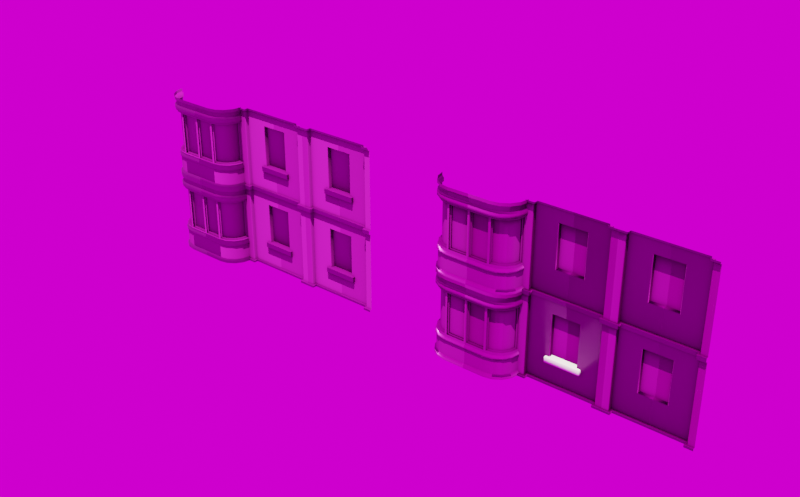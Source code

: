 # Source: Trimsheets.blend  (saved by Blender 4.5.91; exported with 4.5.12 LTS)
import bpy
from mathutils import Matrix  # noqa: F401  (used for matrix-valued properties, if any)

bpy.ops.wm.read_factory_settings(use_empty=True)
scene = bpy.context.scene
scene.name = 'Scene'

# ---- collections
col_walls_terminer = bpy.data.collections.new('Walls_Terminer'); scene.collection.children.link(col_walls_terminer)
col_walls_a_faire = bpy.data.collections.new('Walls_A_Faire'); scene.collection.children.link(col_walls_a_faire)
col_sun = bpy.data.collections.new('Sun'); scene.collection.children.link(col_sun)

# ---- images (referenced by path relative to the original .blend; pixels are not part of the script)
import os
ASSET_DIR = os.environ.get("B2B_ASSET_DIR", "")  # directory of the original .blend (textures are referenced by path, not embedded)
HERE = os.path.dirname(os.path.abspath(__file__))  # packed textures are extracted next to this script under _unpacked/

def load_image(name, relpath, width, height, colorspace="sRGB"):
    """Load a texture the original file referenced (path relative to the .blend, or extracted next to this script)."""
    p = next((c for c in (os.path.join(HERE, relpath), os.path.join(ASSET_DIR, relpath)) if relpath and os.path.exists(c)), "")
    if p:
        img = bpy.data.images.load(p, check_existing=True)
        img.name = name
    else:  # same state as the original file: an image datablock whose file is absent (Cycles renders it pink)
        img = bpy.data.images.new(name, width, height)
        img.source = "FILE"
        img.filepath = "//" + (relpath or name)
    img.colorspace_settings.name = colorspace
    return img
img_trim01_basecolor_png = load_image('Trim01_basecolor.png', 'Maps/Trim01_basecolor.png', 1024, 1024, 'sRGB')
img_trim01_metallic_png = load_image('Trim01_metallic.png', 'Maps/Trim01_metallic.png', 1024, 1024, 'Non-Color')
img_trim01_roughness_png = load_image('Trim01_roughness.png', 'Maps/Trim01_roughness.png', 1024, 1024, 'Non-Color')
img_trim01_normal_png = load_image('Trim01_normal.png', 'Maps/Trim01_normal.png', 1024, 1024, 'Non-Color')
img_trim01_ambientocclusion_png = load_image('Trim01_ambientocclusion.png', 'Maps/Trim01_ambientocclusion.png', 1024, 1024, 'Non-Color')
img_sunset_exr = load_image('sunset.exr', 'sunset.exr', 1024, 1024, 'Linear Rec.709')
img_outdoor_umbrellas_1k_hdr = load_image('outdoor_umbrellas_1k.hdr', 'outdoor_umbrellas_1k.hdr', 1024, 1024, 'Linear Rec.709')

# ---- materials (node trees are filled in below, after node groups)
mat_m_wall_terminer = bpy.data.materials.new('M_Wall_Terminer')
mat_m_wall_terminer.use_transparent_shadow = False
mat_m_wall_a_faire = bpy.data.materials.new('M_Wall_A_Faire')
mat_m_wall_a_faire.use_transparent_shadow = False

# ---- node groups
ng_auto_smooth = bpy.data.node_groups.new('Auto Smooth', 'GeometryNodeTree')
_s = ng_auto_smooth.interface.new_socket(name='Geometry', in_out='OUTPUT', socket_type='NodeSocketGeometry')
_s = ng_auto_smooth.interface.new_socket(name='Geometry', in_out='INPUT', socket_type='NodeSocketGeometry')
_s = ng_auto_smooth.interface.new_socket(name='Angle', in_out='INPUT', socket_type='NodeSocketFloat')
_s.subtype = 'ANGLE'
_s.min_value = 0.0
_s.max_value = 3.142
ng_auto_smooth.is_modifier = True
_N = ng_auto_smooth.nodes; _L = ng_auto_smooth.links
n0 = _N.new('NodeGroupOutput'); n0.name = 'Group Output'; n0.location = (480, -100)
n1 = _N.new('NodeGroupInput'); n1.name = 'Group Input'; n1.location = (-420, -300)
n2 = _N.new('NodeGroupInput'); n2.name = 'Group Input.001'; n2.location = (-60, -100)
n3 = _N.new('GeometryNodeSetShadeSmooth'); n3.name = 'Set Shade Smooth'; n3.location = (120, -100)
n3.domain = 'EDGE'
n4 = _N.new('GeometryNodeSetShadeSmooth'); n4.name = 'Set Shade Smooth.001'; n4.location = (300, -100)
n5 = _N.new('GeometryNodeInputMeshEdgeAngle'); n5.name = 'Edge Angle'; n5.location = (-420, -220)
n6 = _N.new('GeometryNodeInputEdgeSmooth'); n6.name = 'Is Edge Smooth'; n6.location = (-60, -160)
n7 = _N.new('GeometryNodeInputShadeSmooth'); n7.name = 'Is Face Smooth'; n7.location = (-240, -340)
n8 = _N.new('FunctionNodeBooleanMath'); n8.name = 'Boolean Math'; n8.location = (-60, -220)
n9 = _N.new('FunctionNodeCompare'); n9.name = 'Compare'; n9.location = (-240, -180)
n9.operation = 'LESS_EQUAL'
_L.new(n5.outputs[0], n9.inputs[0])
_L.new(n4.outputs[0], n0.inputs[0])
_L.new(n1.outputs[1], n9.inputs[1])
_L.new(n9.outputs[0], n8.inputs[0])
_L.new(n7.outputs[0], n8.inputs[1])
_L.new(n2.outputs[0], n3.inputs[0])
_L.new(n6.outputs[0], n3.inputs[1])
_L.new(n3.outputs[0], n4.inputs[0])
_L.new(n8.outputs[0], n3.inputs[2])
n0.is_active_output = True

# ---- material node trees
mat_m_wall_terminer.use_nodes = True; mat_m_wall_terminer.node_tree.nodes.clear()
_N = mat_m_wall_terminer.node_tree.nodes; _L = mat_m_wall_terminer.node_tree.links
n0 = _N.new('ShaderNodeBsdfPrincipled'); n0.name = 'Principled BSDF'; n0.location = (10, 300)
n1 = _N.new('ShaderNodeOutputMaterial'); n1.name = 'Material Output'; n1.location = (830, 273)
n2 = _N.new('ShaderNodeTexImage'); n2.name = 'Image Texture'; n2.location = (-770, 625)
n2.image = img_trim01_basecolor_png
n3 = _N.new('ShaderNodeTexImage'); n3.name = 'Image Texture.001'; n3.location = (-1090, 308)
n3.image = img_trim01_metallic_png
n4 = _N.new('ShaderNodeTexImage'); n4.name = 'Image Texture.002'; n4.location = (-819, 237)
n4.image = img_trim01_roughness_png
n5 = _N.new('ShaderNodeTexImage'); n5.name = 'Image Texture.003'; n5.location = (-1097, -22)
n5.image = img_trim01_normal_png
n6 = _N.new('ShaderNodeNormalMap'); n6.name = 'Normal Map'; n6.location = (-821, -57)
n6.width = 168
n7 = _N.new('ShaderNodeMixShader'); n7.name = 'Mix Shader'; n7.location = (583, 282)
n8 = _N.new('ShaderNodeAmbientOcclusion'); n8.name = 'Ambient Occlusion'; n8.location = (62, 681)
n9 = _N.new('ShaderNodeValToRGB'); n9.name = 'Color Ramp'; n9.location = (262, 661)
while len(n9.color_ramp.elements) > 1: n9.color_ramp.elements.remove(n9.color_ramp.elements[-1])
n9.color_ramp.elements[0].position = 0.0; n9.color_ramp.elements[0].color = (0.0, 0.0, 0.0, 1.0)
_e = n9.color_ramp.elements.new(0.8); _e.color = (1.0, 1.0, 1.0, 1.0)
n10 = _N.new('ShaderNodeValToRGB'); n10.name = 'Color Ramp.001'; n10.location = (-428, 236)
while len(n10.color_ramp.elements) > 1: n10.color_ramp.elements.remove(n10.color_ramp.elements[-1])
n10.color_ramp.elements[0].position = 0.05; n10.color_ramp.elements[0].color = (0.0, 0.0, 0.0, 1.0)
_e = n10.color_ramp.elements.new(0.3364); _e.color = (1.0, 1.0, 1.0, 1.0)
n11 = _N.new('ShaderNodeTexImage'); n11.name = 'Image Texture.004'; n11.location = (-280, 769)
n11.image = img_trim01_ambientocclusion_png
n12 = _N.new('ShaderNodeTexImage'); n12.name = 'Image Texture.005'; n12.location = (-1495, 337)
n12.image = img_trim01_normal_png
n13 = _N.new('ShaderNodeTexImage'); n13.name = 'Image Texture.006'; n13.location = (-1495, 46)
n13.image = img_trim01_roughness_png
n14 = _N.new('ShaderNodeTexImage'); n14.name = 'Image Texture.007'; n14.location = (-1495, -245)
n14.image = img_trim01_basecolor_png
n15 = _N.new('ShaderNodeTexImage'); n15.name = 'Image Texture.008'; n15.location = (-1495, -536)
n15.image = img_trim01_metallic_png
_L.new(n2.outputs[0], n0.inputs[0])
_L.new(n3.outputs[0], n0.inputs[1])
_L.new(n6.outputs[0], n0.inputs[5])
_L.new(n5.outputs[0], n6.inputs[1])
_L.new(n0.outputs[0], n7.inputs[2])
_L.new(n8.outputs[0], n9.inputs[0])
_L.new(n9.outputs[0], n7.inputs[0])
_L.new(n4.outputs[0], n10.inputs[0])
_L.new(n10.outputs[0], n0.inputs[2])
_L.new(n7.outputs[0], n1.inputs[0])
_L.new(n11.outputs[0], n8.inputs[0])
n1.is_active_output = True
mat_m_wall_a_faire.use_nodes = True; mat_m_wall_a_faire.node_tree.nodes.clear()
_N = mat_m_wall_a_faire.node_tree.nodes; _L = mat_m_wall_a_faire.node_tree.links
n0 = _N.new('ShaderNodeBsdfPrincipled'); n0.name = 'Principled BSDF'; n0.location = (10, 300)
n1 = _N.new('ShaderNodeOutputMaterial'); n1.name = 'Material Output'; n1.location = (830, 273)
n2 = _N.new('ShaderNodeTexImage'); n2.name = 'Image Texture'; n2.location = (-86, 644)
n2.image = img_trim01_ambientocclusion_png
n3 = _N.new('ShaderNodeTexImage'); n3.name = 'Image Texture.001'; n3.location = (-873, 952)
n3.image = img_trim01_basecolor_png
n4 = _N.new('ShaderNodeTexImage'); n4.name = 'Image Texture.002'; n4.location = (-873, 667)
n4.image = img_trim01_metallic_png
n5 = _N.new('ShaderNodeTexImage'); n5.name = 'Image Texture.003'; n5.location = (-734, 24)
n5.image = img_trim01_normal_png
n6 = _N.new('ShaderNodeTexImage'); n6.name = 'Image Texture.004'; n6.location = (-873, 383)
n6.image = img_trim01_roughness_png
n7 = _N.new('ShaderNodeMixShader'); n7.name = 'Mix Shader'; n7.location = (566, 363)
n8 = _N.new('ShaderNodeAmbientOcclusion'); n8.name = 'Ambient Occlusion'; n8.location = (259, 595)
n9 = _N.new('ShaderNodeNormalMap'); n9.name = 'Normal Map'; n9.location = (-311, 99)
_L.new(n3.outputs[0], n0.inputs[0])
_L.new(n4.outputs[0], n0.inputs[1])
_L.new(n6.outputs[0], n0.inputs[2])
_L.new(n7.outputs[0], n1.inputs[0])
_L.new(n0.outputs[0], n7.inputs[2])
_L.new(n2.outputs[0], n8.inputs[0])
_L.new(n5.outputs[0], n9.inputs[1])
_L.new(n9.outputs[0], n0.inputs[5])
_L.new(n8.outputs[0], n7.inputs[0])
n1.is_active_output = True

# ---- world
world_world = bpy.data.worlds.new('World'); scene.world = world_world
world_world.use_nodes = True; world_world.node_tree.nodes.clear()
_N = world_world.node_tree.nodes; _L = world_world.node_tree.links
n0 = _N.new('ShaderNodeOutputWorld'); n0.name = 'World Output'; n0.location = (300, 300)
n1 = _N.new('ShaderNodeBackground'); n1.name = 'Background'; n1.location = (10, 300)
n2 = _N.new('ShaderNodeTexEnvironment'); n2.name = 'Environment Texture'; n2.location = (-360, 590)
n2.image = img_sunset_exr
n3 = _N.new('ShaderNodeMapping'); n3.name = 'Mapping'; n3.location = (-589, 640)
n3.inputs[2].default_value = (0.01222, 0.003491, 0.3508)
n3.inputs[3].default_value = (5.0, 5.0, 4.0)
n4 = _N.new('ShaderNodeTexCoord'); n4.name = 'Texture Coordinate'; n4.location = (-835, 641)
n5 = _N.new('ShaderNodeTexEnvironment'); n5.name = 'Environment Texture.001'; n5.location = (-343, 196)
n5.image = img_outdoor_umbrellas_1k_hdr
n6 = _N.new('ShaderNodeMapping'); n6.name = 'Mapping.001'; n6.location = (-573, 246)
n6.inputs[2].default_value = (0.0, -0.3124, 0.8988)
n6.inputs[3].default_value = (5.0, 5.0, 4.0)
n7 = _N.new('ShaderNodeTexCoord'); n7.name = 'Texture Coordinate.001'; n7.location = (-818, 247)
_L.new(n1.outputs[0], n0.inputs[0])
_L.new(n3.outputs[0], n2.inputs[0])
_L.new(n4.outputs[0], n3.inputs[0])
_L.new(n6.outputs[0], n5.inputs[0])
_L.new(n7.outputs[0], n6.inputs[0])
_L.new(n2.outputs[0], n1.inputs[0])
n0.is_active_output = True
world_world.color = (0.05088, 0.05088, 0.05088)
world_world.use_sun_shadow = False
world_world.sun_shadow_jitter_overblur = 0.0

# ---- lights
light_sun = bpy.data.lights.new('Sun', 'SUN')
light_sun.color = (1.0, 0.9284, 0.7321)
light_sun.transmission_factor = 0.0

# ---- meshes
me_plane = bpy.data.meshes.new('Plane')
me_plane.from_pydata([(1.0, 0.0, 1.945), (1.0, 0.0, 0.05538), (0.0, 0.1, 0.05538), (0.0, 0.1, 1.945), (1.0, -0.05028, 0.0), (1.0, -0.05028, 2.0), (0.0, 0.04972, 2.0), (0.0, 0.04972, 0.0), (0.7897, 0.04972, 0.0), (0.84, 0.1, 0.05538), (0.84, 0.1, 1.945), (0.7897, 0.04972, 2.0), (0.0, 0.2, 1.65), (0.0, 0.2, 0.6497), (0.3177, 0.2, 1.65), (0.3177, 0.2, 0.6497), (0.84, 0.014, 1.945), (0.854, 0.0, 1.945), (0.8033, -0.05028, 0.0), (0.7897, -0.03674, 0.0), (0.7897, -0.03674, 2.0), (0.8033, -0.05028, 2.0), (0.8157, -0.03839, 1.945), (0.8033, -0.05028, 1.957), (0.7897, -0.03674, 1.957), (0.8016, -0.02428, 1.945), (0.0, 0.06162, 1.945), (0.0, 0.04972, 1.957), (1.0, -0.05028, 1.957), (1.0, -0.03839, 1.945), (0.854, 0.0, 0.05538), (0.84, 0.01397, 0.05538), (0.0, 0.1, 0.6359), (0.0, 0.1119, 0.6497), (0.0, 0.1119, 1.65), (0.0, 0.1, 1.657), (0.8016, 0.06162, 1.945), (0.7897, 0.04972, 1.957), (0.33, 0.1, 0.6358), (0.3177, 0.1119, 0.6497), (0.3177, 0.1119, 1.65), (0.3302, 0.1, 1.657), (0.0, 0.04972, 0.04408), (0.0, 0.05984, 0.05538), (1.0, -0.04032, 0.05538), (1.0, -0.05028, 0.04408), (0.7897, 0.04972, 0.04408), (0.7998, 0.05979, 0.05538), (0.8033, -0.05028, 0.04408), (0.8136, -0.04037, 0.05538), (0.7997, -0.02638, 0.05538), (0.7897, -0.03674, 0.04408), (-1.0, 0.0, 1.945), (-1.0, 0.0, 0.05538), (-1.0, -0.05028, 0.0), (-1.0, -0.05028, 2.0), (-0.7897, 0.04972, 0.0), (-0.84, 0.1, 0.05538), (-0.84, 0.1, 1.945), (-0.7897, 0.04972, 2.0), (-0.3177, 0.2, 1.65), (-0.3177, 0.2, 0.6497), (-0.84, 0.014, 1.945), (-0.854, 0.0, 1.945), (-0.8033, -0.05028, 0.0), (-0.7897, -0.03674, 0.0), (-0.7897, -0.03674, 2.0), (-0.8033, -0.05028, 2.0), (-0.8157, -0.03839, 1.945), (-0.8033, -0.05028, 1.957), (-0.7897, -0.03674, 1.957), (-0.8016, -0.02428, 1.945), (-1.0, -0.05028, 1.957), (-1.0, -0.03839, 1.945), (-0.854, 0.0, 0.05538), (-0.84, 0.01397, 0.05538), (-0.8016, 0.06162, 1.945), (-0.7897, 0.04972, 1.957), (-0.33, 0.1, 0.6358), (-0.3177, 0.1119, 0.6497), (-0.3177, 0.1119, 1.65), (-0.3302, 0.1, 1.657), (-1.0, -0.04032, 0.05538), (-1.0, -0.05028, 0.04408), (-0.7897, 0.04972, 0.04408), (-0.7998, 0.05979, 0.05538), (-0.8033, -0.05028, 0.04408), (-0.8136, -0.04037, 0.05538), (-0.7997, -0.02638, 0.05538), (-0.7897, -0.03674, 0.04408), (-0.4037, 0.04942, 0.521), (-0.4037, 0.03907, 0.5313), (-0.4141, 0.04942, 0.5313), (-0.4037, 0.03907, 0.6419), (-0.4037, 0.04942, 0.6523), (-0.4141, 0.04942, 0.6419), (-0.4037, 0.2114, 0.521), (-0.4141, 0.2114, 0.5313), (-0.4141, 0.2114, 0.6419), (-0.4037, 0.2114, 0.6523), (0.4037, 0.04942, 0.521), (0.4141, 0.04942, 0.5313), (0.4037, 0.03907, 0.5313), (0.4037, 0.04942, 0.6523), (0.4037, 0.03907, 0.6419), (0.4141, 0.04942, 0.6419), (0.4141, 0.2114, 0.5313), (0.4037, 0.2114, 0.521), (0.4037, 0.2114, 0.6523), (0.4141, 0.2114, 0.6419)], [], [(19, 51, 46, 8), (9, 31, 16, 10), (10, 16, 25, 36), (40, 34, 12, 14), (38, 9, 10, 41), (7, 8, 46, 42), (31, 50, 49, 30), (23, 28, 5, 21), (31, 9, 47, 50), (24, 20, 11, 37), (27, 37, 11, 6), (30, 1, 0, 17), (17, 0, 29, 22), (39, 40, 14, 15), (1, 30, 49, 44), (10, 3, 35, 41), (33, 39, 15, 13), (3, 10, 36, 26), (18, 4, 45, 48), (13, 15, 14, 12), (38, 32, 2, 9), (22, 23, 24, 25), (37, 27, 26, 36), (28, 23, 22, 29), (20, 24, 23, 21), (25, 16, 17, 22), (41, 35, 34, 40), (32, 38, 39, 33), (38, 41, 40, 39), (24, 37, 36, 25), (51, 19, 18, 48), (16, 31, 30, 17), (42, 46, 47, 43), (49, 50, 51, 48), (44, 49, 48, 45), (50, 47, 46, 51), (9, 2, 43, 47), (65, 56, 84, 89), (57, 58, 62, 75), (58, 76, 71, 62), (80, 60, 12, 34), (78, 81, 58, 57), (7, 42, 84, 56), (75, 74, 87, 88), (69, 67, 55, 72), (75, 88, 85, 57), (70, 77, 59, 66), (27, 6, 59, 77), (74, 63, 52, 53), (63, 68, 73, 52), (79, 61, 60, 80), (53, 82, 87, 74), (58, 81, 35, 3), (33, 13, 61, 79), (3, 26, 76, 58), (64, 86, 83, 54), (13, 12, 60, 61), (78, 57, 2, 32), (68, 71, 70, 69), (77, 76, 26, 27), (72, 73, 68, 69), (66, 67, 69, 70), (71, 68, 63, 62), (81, 80, 34, 35), (32, 33, 79, 78), (78, 79, 80, 81), (70, 71, 76, 77), (89, 86, 64, 65), (62, 63, 74, 75), (42, 43, 85, 84), (87, 86, 89, 88), (82, 83, 86, 87), (88, 89, 84, 85), (57, 85, 43, 2), (102, 104, 93, 91), (108, 99, 94, 103), (92, 95, 98, 97), (106, 109, 105, 101), (90, 91, 92), (93, 94, 95), (100, 101, 102), (103, 104, 105), (96, 90, 92, 97), (91, 93, 95, 92), (94, 99, 98, 95), (100, 107, 106, 101), (108, 103, 105, 109), (104, 102, 101, 105), (90, 100, 102, 91), (103, 94, 93, 104), (96, 107, 100, 90)])
me_plane.polygons.foreach_set('use_smooth', [True] * 91)
_k = set([(0, 17), (1, 30), (2, 9), (2, 57), (3, 10), (3, 58), (9, 10), (9, 31), (10, 16), (12, 14), (12, 60), (13, 15), (13, 61), (14, 15), (16, 17), (30, 31), (52, 63), (53, 74), (57, 58), (57, 75), (58, 62), (60, 61), (62, 63), (74, 75)])
me_plane.attributes.new('sharp_edge', 'BOOLEAN', 'EDGE').data.foreach_set('value', [ (min(e.vertices), max(e.vertices)) in _k for e in me_plane.edges])
_uv = me_plane.uv_layers.new(name='UVMap')
_uv.uv.foreach_set('vector', [0.8624, 0.9522, 0.8624, 0.9797, 0.8086, 0.9797, 0.8086, 0.9522, 0.0001182, 0.3094, 0.0001179, 0.2638, 1.0, 0.2638, 1.0, 0.3094, 0.4577, 0.9984, 0.4535, 0.9495, 0.4712, 0.9274, 0.4792, 0.9752, 0.8395, 0.1684, 0.8396, 0.001297, 0.7932, 0.001288, 0.7932, 0.1684, 0.3076, 0.175, 0.001156, 0.4365, 0.9985, 0.4365, 0.8468, 0.1751, 0.3169, 0.9522, 0.8086, 0.9522, 0.8086, 0.9797, 0.3169, 0.9797, 0.8772, 0.9499, 0.8598, 0.927, 0.8675, 0.9209, 0.8855, 0.9434, 0.8743, 0.9251, 0.9968, 0.9251, 0.9968, 0.9522, 0.8743, 0.9522, 0.8772, 0.9499, 0.8727, 0.9975, 0.8507, 0.9736, 0.8598, 0.927, 0.8624, 0.9251, 0.8624, 0.9522, 0.8086, 0.9522, 0.8086, 0.9251, 0.3169, 0.9251, 0.8086, 0.9251, 0.8086, 0.9522, 0.3169, 0.9522, 0.0001179, 0.2534, 0.0001182, 0.1761, 1.0, 0.1761, 1.0, 0.2534, 0.4451, 0.9427, 0.3655, 0.9461, 0.3646, 0.9251, 0.4632, 0.9208, 0.3147, 0.1663, 0.8435, 0.1664, 0.8435, 0.1258, 0.3147, 0.1257, 0.9628, 0.9475, 0.8855, 0.9434, 0.8675, 0.9209, 0.9639, 0.9262, 0.9985, 0.4365, 0.9985, 0.001203, 0.8469, 0.001203, 0.8468, 0.1751, 0.3172, 0.001206, 0.3172, 0.1685, 0.3637, 0.1685, 0.3637, 0.001206, 0.9549, 0.9984, 0.4577, 0.9984, 0.4792, 0.9752, 0.955, 0.9768, 0.8743, 0.9522, 0.9968, 0.9522, 0.9968, 0.9797, 0.8743, 0.9797, 0.1549, 0.5698, 0.2973, 0.5698, 0.2973, 0.996, 0.1549, 0.996, 0.3076, 0.175, 0.3076, 0.001203, 0.001156, 0.001203, 0.001156, 0.4365, 0.4632, 0.9208, 0.4701, 0.9116, 0.4787, 0.9184, 0.4712, 0.9274, 0.4874, 0.9654, 0.955, 0.9669, 0.955, 0.9768, 0.4792, 0.9752, 0.3642, 0.9159, 0.4701, 0.9116, 0.4632, 0.9208, 0.3646, 0.9251, 0.8624, 0.9522, 0.8624, 0.9251, 0.8743, 0.9251, 0.8743, 0.9522, 0.4712, 0.9274, 0.4535, 0.9495, 0.4451, 0.9427, 0.4632, 0.9208, 0.8468, 0.1751, 0.8469, 0.001203, 0.8396, 0.001297, 0.8395, 0.1684, 0.3076, 0.001203, 0.3076, 0.175, 0.3172, 0.1685, 0.3172, 0.001206, 0.3076, 0.175, 0.8468, 0.1751, 0.8435, 0.1664, 0.3147, 0.1663, 0.4787, 0.9184, 0.4874, 0.9654, 0.4792, 0.9752, 0.4712, 0.9274, 0.8624, 0.9797, 0.8624, 0.9522, 0.8743, 0.9522, 0.8743, 0.9797, 1.0, 0.2638, 0.0001179, 0.2638, 0.0001179, 0.2534, 1.0, 0.2534, 0.3837, 0.9667, 0.8437, 0.9649, 0.8507, 0.9736, 0.3837, 0.9755, 0.8675, 0.9209, 0.8598, 0.927, 0.8534, 0.9194, 0.862, 0.9129, 0.9639, 0.9262, 0.8675, 0.9209, 0.862, 0.9129, 0.9644, 0.9181, 0.8598, 0.927, 0.8507, 0.9736, 0.8437, 0.9649, 0.8534, 0.9194, 0.8727, 0.9975, 0.3837, 0.9975, 0.3837, 0.9755, 0.8507, 0.9736, 0.8624, 0.9522, 0.8086, 0.9522, 0.8086, 0.9797, 0.8624, 0.9797, 0.0001182, 0.3094, 1.0, 0.3094, 1.0, 0.2638, 0.0001179, 0.2638, 0.4577, 0.9984, 0.4792, 0.9752, 0.4712, 0.9274, 0.4535, 0.9495, 0.8395, 0.1684, 0.7932, 0.1684, 0.7932, 0.001288, 0.8396, 0.001297, 0.3076, 0.175, 0.8468, 0.1751, 0.9985, 0.4365, 0.001156, 0.4365, 0.3169, 0.9522, 0.3169, 0.9797, 0.8086, 0.9797, 0.8086, 0.9522, 0.8772, 0.9499, 0.8855, 0.9434, 0.8675, 0.9209, 0.8598, 0.927, 0.8743, 0.9251, 0.8743, 0.9522, 0.9968, 0.9522, 0.9968, 0.9251, 0.8772, 0.9499, 0.8598, 0.927, 0.8507, 0.9736, 0.8727, 0.9975, 0.8624, 0.9251, 0.8086, 0.9251, 0.8086, 0.9522, 0.8624, 0.9522, 0.3169, 0.9251, 0.3169, 0.9522, 0.8086, 0.9522, 0.8086, 0.9251, 0.0001179, 0.2534, 1.0, 0.2534, 1.0, 0.1761, 0.0001182, 0.1761, 0.4451, 0.9427, 0.4632, 0.9208, 0.3646, 0.9251, 0.3655, 0.9461, 0.3147, 0.1663, 0.3147, 0.1257, 0.8435, 0.1258, 0.8435, 0.1664, 0.9628, 0.9475, 0.9639, 0.9262, 0.8675, 0.9209, 0.8855, 0.9434, 0.9985, 0.4365, 0.8468, 0.1751, 0.8469, 0.001203, 0.9985, 0.001203, 0.3172, 0.001206, 0.3637, 0.001206, 0.3637, 0.1685, 0.3172, 0.1685, 0.9549, 0.9984, 0.955, 0.9768, 0.4792, 0.9752, 0.4577, 0.9984, 0.8743, 0.9522, 0.8743, 0.9797, 0.9968, 0.9797, 0.9968, 0.9522, 0.1549, 0.5698, 0.1549, 0.996, 0.01236, 0.996, 0.01236, 0.5698, 0.3076, 0.175, 0.001156, 0.4365, 0.001156, 0.001203, 0.3076, 0.001203, 0.4632, 0.9208, 0.4712, 0.9274, 0.4787, 0.9184, 0.4701, 0.9116, 0.4874, 0.9654, 0.4792, 0.9752, 0.955, 0.9768, 0.955, 0.9669, 0.3642, 0.9159, 0.3646, 0.9251, 0.4632, 0.9208, 0.4701, 0.9116, 0.8624, 0.9522, 0.8743, 0.9522, 0.8743, 0.9251, 0.8624, 0.9251, 0.4712, 0.9274, 0.4632, 0.9208, 0.4451, 0.9427, 0.4535, 0.9495, 0.8468, 0.1751, 0.8395, 0.1684, 0.8396, 0.001297, 0.8469, 0.001203, 0.3076, 0.001203, 0.3172, 0.001206, 0.3172, 0.1685, 0.3076, 0.175, 0.3076, 0.175, 0.3147, 0.1663, 0.8435, 0.1664, 0.8468, 0.1751, 0.4787, 0.9184, 0.4712, 0.9274, 0.4792, 0.9752, 0.4874, 0.9654, 0.8624, 0.9797, 0.8743, 0.9797, 0.8743, 0.9522, 0.8624, 0.9522, 1.0, 0.2638, 1.0, 0.2534, 0.0001179, 0.2534, 0.0001179, 0.2638, 0.3837, 0.9667, 0.3837, 0.9755, 0.8507, 0.9736, 0.8437, 0.9649, 0.8675, 0.9209, 0.862, 0.9129, 0.8534, 0.9194, 0.8598, 0.927, 0.9639, 0.9262, 0.9644, 0.9181, 0.862, 0.9129, 0.8675, 0.9209, 0.8598, 0.927, 0.8534, 0.9194, 0.8437, 0.9649, 0.8507, 0.9736, 0.8727, 0.9975, 0.8507, 0.9736, 0.3837, 0.9755, 0.3837, 0.9975, 0.7481, 0.9441, 0.7481, 0.9651, 0.5948, 0.9651, 0.5948, 0.9441, 0.7481, 0.9987, 0.5948, 0.9987, 0.5948, 0.9679, 0.7481, 0.9679, 0.7575, 0.9825, 0.7581, 0.9597, 0.7936, 0.9575, 0.7936, 0.9845, 0.7936, 0.9236, 0.7936, 0.9507, 0.7575, 0.9486, 0.7581, 0.9258, 0.7568, 0.9857, 0.7544, 0.983, 0.7575, 0.9825, 0.7548, 0.9591, 0.7573, 0.9565, 0.7581, 0.9597, 0.7573, 0.9226, 0.7581, 0.9258, 0.7548, 0.9253, 0.7568, 0.9518, 0.7544, 0.9491, 0.7575, 0.9486, 0.7934, 0.9878, 0.7568, 0.9857, 0.7575, 0.9825, 0.7936, 0.9845, 0.7544, 0.983, 0.7548, 0.9591, 0.7581, 0.9597, 0.7575, 0.9825, 0.7573, 0.9565, 0.7934, 0.954, 0.7936, 0.9575, 0.7581, 0.9597, 0.7573, 0.9226, 0.7934, 0.9201, 0.7936, 0.9236, 0.7581, 0.9258, 0.7934, 0.954, 0.7568, 0.9518, 0.7575, 0.9486, 0.7936, 0.9507, 0.7544, 0.9491, 0.7548, 0.9253, 0.7581, 0.9258, 0.7575, 0.9486, 0.5948, 0.9413, 0.7481, 0.9413, 0.7481, 0.9441, 0.5948, 0.9441, 0.7481, 0.9679, 0.5948, 0.9679, 0.5948, 0.9651, 0.7481, 0.9651, 0.5948, 0.9106, 0.7481, 0.9106, 0.7481, 0.9413, 0.5948, 0.9413])
me_plane.materials.append(mat_m_wall_terminer)
me_plane.update()
me_plane.normals_split_custom_set([tuple(v) for v in zip(*[iter([-0.9239, -0.3827, 2.422e-07, -0.8435, -0.3711, 0.3883, -0.5972, -0.5955, 0.5373, -0.7071, -0.7071, 0.0, -1.0, 0.0, 0.0, -0.9239, -0.3826, 5.329e-06, -0.9239, -0.3826, 5.329e-06, 4.371e-08, -1.0, 4.371e-08, -5.893e-16, -1.0, 4.371e-08, 2.769e-06, 0.0, -1.0, -0.3854, -0.1099, -0.9162, -0.11, -0.1101, -0.9878, -0.5549, -0.4904, -0.672, 0.0, -0.2659, -0.964, 0.0, 0.0, -1.0, -0.7071, 0.0, -0.7071, -0.0999, -0.9896, 0.1037, 0.0, -1.0, -2.304e-09, 0.0, -1.0, -3.38e-09, -1.46e-05, -1.0, -8.744e-06, 0.0, -1.0, 0.0, -0.7071, -0.7071, 0.0, -0.5972, -0.5955, 0.5373, 4.946e-10, -0.9342, 0.3567, -7.879e-08, 0.0, 1.0, -0.4151, -0.1217, 0.9016, -0.1225, -0.4158, 0.9012, 8.699e-08, 0.0, 1.0, -0.3666, -0.834, -0.4124, 0.0, -0.9239, -0.3827, 0.0, -1.0, 0.0, -0.3827, -0.9239, -2.455e-07, -7.879e-08, 0.0, 1.0, -1.365e-07, 0.0, 1.0, -0.1205, -0.12, 0.9854, -0.4151, -0.1217, 0.9016, -0.834, -0.3666, -0.4124, -0.9239, -0.3827, -2.455e-07, -0.7071, -0.7071, 0.0, -0.5789, -0.5788, -0.5743, -1.717e-08, -0.9239, -0.3827, -0.5789, -0.5788, -0.5743, -0.7071, -0.7071, 0.0, 0.0, -1.0, 0.0, -0.3827, -0.9239, 5.329e-06, 0.0, -1.0, 0.0, 0.0, -1.0, 0.0, -0.3827, -0.9239, 5.329e-06, 2.77e-06, 0.0, -1.0, 0.0, 0.0, -1.0, 0.0, -0.3827, -0.9239, -0.11, -0.3854, -0.9162, -0.579, -0.6024, 0.5494, -0.5549, -0.4904, -0.672, -0.7071, 0.0, -0.7071, -0.7071, 0.0, 0.7071, 7.291e-09, 0.0, 1.0, 8.699e-08, 0.0, 1.0, -0.1225, -0.4158, 0.9012, 5.741e-05, -0.412, 0.9112, 0.0, -1.0, -3.38e-09, 0.0, -1.0, 0.0, -0.4733, -0.7664, -0.4343, -1.46e-05, -1.0, -8.744e-06, 2.549e-12, -0.418, 0.9085, -0.579, -0.6024, 0.5494, -0.7071, 0.0, 0.7071, 0.0, 0.0, 1.0, 1.348e-08, 0.0, -1.0, -5.893e-16, -1.0, 4.371e-08, -0.11, -0.1101, -0.9878, -9.877e-09, -0.3826, -0.9239, -0.3827, -0.9239, 2.422e-07, 0.0, -1.0, 0.0, 5.591e-05, -0.9357, 0.3529, -0.3714, -0.8436, 0.3878, 0.0, -1.0, 0.0, 0.0, -1.0, 0.0, 0.0, -1.0, 0.0, 0.0, -1.0, 0.0, -0.0999, -0.9896, 0.1037, 4.939e-12, -0.9379, 0.3469, 0.0, -1.0, 0.0, 0.0, -1.0, -2.304e-09, -0.11, -0.3854, -0.9162, -0.3666, -0.834, -0.4124, -0.834, -0.3666, -0.4124, -0.3854, -0.1099, -0.9162, -0.5789, -0.5788, -0.5743, -1.717e-08, -0.9239, -0.3827, -9.877e-09, -0.3826, -0.9239, -0.11, -0.1101, -0.9878, 0.0, -0.9239, -0.3827, -0.3666, -0.834, -0.4124, -0.11, -0.3854, -0.9162, 0.0, -0.3827, -0.9239, -0.9239, -0.3827, -2.455e-07, -0.834, -0.3666, -0.4124, -0.3666, -0.834, -0.4124, -0.3827, -0.9239, -2.455e-07, -0.3854, -0.1099, -0.9162, 2.769e-06, 0.0, -1.0, 2.77e-06, 0.0, -1.0, -0.11, -0.3854, -0.9162, -1.46e-05, -1.0, -8.744e-06, -0.4733, -0.7664, -0.4343, 0.0, -0.2659, -0.964, -0.5549, -0.4904, -0.672, 4.939e-12, -0.9379, 0.3469, -0.0999, -0.9896, 0.1037, -0.579, -0.6024, 0.5494, 2.549e-12, -0.418, 0.9085, -0.0999, -0.9896, 0.1037, -1.46e-05, -1.0, -8.744e-06, -0.5549, -0.4904, -0.672, -0.579, -0.6024, 0.5494, -0.834, -0.3666, -0.4124, -0.5789, -0.5788, -0.5743, -0.11, -0.1101, -0.9878, -0.3854, -0.1099, -0.9162, -0.8435, -0.3711, 0.3883, -0.9239, -0.3827, 2.422e-07, -0.3827, -0.9239, 2.422e-07, -0.3714, -0.8436, 0.3878, -0.9239, -0.3826, 5.329e-06, -0.9239, -0.3826, 5.329e-06, -0.3827, -0.9239, 5.329e-06, -0.3827, -0.9239, 5.329e-06, 4.946e-10, -0.9342, 0.3567, -0.5972, -0.5955, 0.5373, -0.1205, -0.12, 0.9854, 1.289e-09, -0.4083, 0.9128, -0.1225, -0.4158, 0.9012, -0.4151, -0.1217, 0.9016, -0.8435, -0.3711, 0.3883, -0.3714, -0.8436, 0.3878, 5.741e-05, -0.412, 0.9112, -0.1225, -0.4158, 0.9012, -0.3714, -0.8436, 0.3878, 5.591e-05, -0.9357, 0.3529, -0.4151, -0.1217, 0.9016, -0.1205, -0.12, 0.9854, -0.5972, -0.5955, 0.5373, -0.8435, -0.3711, 0.3883, -1.365e-07, 0.0, 1.0, 1.429e-09, 0.0, 1.0, 1.289e-09, -0.4083, 0.9128, -0.1205, -0.12, 0.9854, 0.9239, -0.3827, 2.24e-07, 0.7071, -0.7071, 0.0, 0.5972, -0.5955, 0.5373, 0.8435, -0.3711, 0.3883, 1.0, 0.0, 0.0, 1.192e-08, -1.0, 0.0, 0.9239, -0.3826, 5.329e-06, 0.9239, -0.3826, 5.329e-06, -4.371e-08, -1.0, -1.192e-08, 0.11, -0.1101, -0.9878, 0.3854, -0.1099, -0.9162, -1.385e-06, 0.0, -1.0, 0.5549, -0.4904, -0.672, 0.7071, 0.0, -0.7071, 0.0, 0.0, -1.0, 0.0, -0.2659, -0.964, 0.0999, -0.9896, 0.1037, 5.074e-05, -1.0, -4.55e-05, 0.0, -1.0, -3.38e-09, 0.0, -1.0, -2.304e-09, 0.0, -1.0, 0.0, 4.946e-10, -0.9342, 0.3567, 0.5972, -0.5955, 0.5373, 0.7071, -0.7071, 0.0, 7.974e-08, 0.0, 1.0, -4.131e-08, 0.0, 1.0, 0.1225, -0.4158, 0.9012, 0.4151, -0.1217, 0.9016, 0.3666, -0.834, -0.4124, 0.3827, -0.9239, -2.271e-07, 0.0, -1.0, 0.0, 0.0, -0.9239, -0.3827, 7.974e-08, 0.0, 1.0, 0.4151, -0.1217, 0.9016, 0.1205, -0.12, 0.9854, 1.043e-07, 0.0, 1.0, 0.834, -0.3666, -0.4124, 0.5789, -0.5788, -0.5743, 0.7071, -0.7071, 0.0, 0.9239, -0.3827, -2.271e-07, -1.717e-08, -0.9239, -0.3827, 0.0, -1.0, 0.0, 0.7071, -0.7071, 0.0, 0.5789, -0.5788, -0.5743, 0.3827, -0.9239, 5.329e-06, 0.3827, -0.9239, 5.329e-06, 0.0, -1.0, 0.0, 0.0, -1.0, 0.0, -1.385e-06, 0.0, -1.0, 0.11, -0.3854, -0.9162, 0.0, -0.3827, -0.9239, 0.0, 0.0, -1.0, 0.579, -0.6024, 0.5494, 0.7071, 0.0, 0.7071, 0.7071, 0.0, -0.7071, 0.5549, -0.4904, -0.672, 0.0, 0.0, 1.0, -5.741e-05, -0.412, 0.9112, 0.1225, -0.4158, 0.9012, -4.131e-08, 0.0, 1.0, 0.0, -1.0, -3.38e-09, 5.074e-05, -1.0, -4.55e-05, -0.4733, -0.7664, -0.4343, 0.0, -1.0, 0.0, 2.549e-12, -0.418, 0.9085, 0.0, 0.0, 1.0, 0.7071, 0.0, 0.7071, 0.579, -0.6024, 0.5494, 1.348e-08, 0.0, -1.0, -9.877e-09, -0.3826, -0.9239, 0.11, -0.1101, -0.9878, -4.371e-08, -1.0, -1.192e-08, 0.3827, -0.9239, 2.24e-07, 0.3714, -0.8436, 0.3878, -5.591e-05, -0.9357, 0.3529, 0.0, -1.0, 0.0, 0.0, -1.0, 0.0, 0.0, -1.0, 0.0, 0.0, -1.0, 0.0, 0.0, -1.0, 0.0, 0.0999, -0.9896, 0.1037, 0.0, -1.0, -2.304e-09, 0.0, -1.0, 0.0, 4.939e-12, -0.9379, 0.3469, 0.11, -0.3854, -0.9162, 0.3854, -0.1099, -0.9162, 0.834, -0.3666, -0.4124, 0.3666, -0.834, -0.4124, 0.5789, -0.5788, -0.5743, 0.11, -0.1101, -0.9878, -9.877e-09, -0.3826, -0.9239, -1.717e-08, -0.9239, -0.3827, 0.0, -0.9239, -0.3827, 0.0, -0.3827, -0.9239, 0.11, -0.3854, -0.9162, 0.3666, -0.834, -0.4124, 0.9239, -0.3827, -2.271e-07, 0.3827, -0.9239, -2.271e-07, 0.3666, -0.834, -0.4124, 0.834, -0.3666, -0.4124, 0.3854, -0.1099, -0.9162, 0.11, -0.3854, -0.9162, -1.385e-06, 0.0, -1.0, -1.385e-06, 0.0, -1.0, 5.074e-05, -1.0, -4.55e-05, 0.5549, -0.4904, -0.672, 0.0, -0.2659, -0.964, -0.4733, -0.7664, -0.4343, 4.939e-12, -0.9379, 0.3469, 2.549e-12, -0.418, 0.9085, 0.579, -0.6024, 0.5494, 0.0999, -0.9896, 0.1037, 0.0999, -0.9896, 0.1037, 0.579, -0.6024, 0.5494, 0.5549, -0.4904, -0.672, 5.074e-05, -1.0, -4.55e-05, 0.834, -0.3666, -0.4124, 0.3854, -0.1099, -0.9162, 0.11, -0.1101, -0.9878, 0.5789, -0.5788, -0.5743, 0.8435, -0.3711, 0.3883, 0.3714, -0.8436, 0.3878, 0.3827, -0.9239, 2.24e-07, 0.9239, -0.3827, 2.24e-07, 0.9239, -0.3826, 5.329e-06, 0.3827, -0.9239, 5.329e-06, 0.3827, -0.9239, 5.329e-06, 0.9239, -0.3826, 5.329e-06, 4.946e-10, -0.9342, 0.3567, 1.289e-09, -0.4083, 0.9128, 0.1205, -0.12, 0.9854, 0.5972, -0.5955, 0.5373, 0.1225, -0.4158, 0.9012, 0.3714, -0.8436, 0.3878, 0.8435, -0.3711, 0.3883, 0.4151, -0.1217, 0.9016, -5.741e-05, -0.412, 0.9112, -5.591e-05, -0.9357, 0.3529, 0.3714, -0.8436, 0.3878, 0.1225, -0.4158, 0.9012, 0.4151, -0.1217, 0.9016, 0.8435, -0.3711, 0.3883, 0.5972, -0.5955, 0.5373, 0.1205, -0.12, 0.9854, 1.043e-07, 0.0, 1.0, 0.1205, -0.12, 0.9854, 1.289e-09, -0.4083, 0.9128, 1.429e-09, 0.0, 1.0, 0.3416, -0.8756, -0.3416, 0.3416, -0.8756, 0.3416, -0.3416, -0.8756, 0.3416, -0.3416, -0.8756, -0.3416, 0.3827, 0.0, 0.9239, -0.3827, 0.0, 0.9239, -0.3416, -0.3416, 0.8756, 0.3416, -0.3416, 0.8756, -0.8756, -0.3416, -0.3416, -0.8756, -0.3416, 0.3416, -0.9239, 0.0, 0.3827, -0.9239, 0.0, -0.3827, 0.9239, 0.0, -0.3827, 0.9239, 0.0, 0.3827, 0.8756, -0.3416, 0.3416, 0.8756, -0.3416, -0.3416, -0.3416, -0.3416, -0.8756, -0.3416, -0.8756, -0.3416, -0.8756, -0.3416, -0.3416, -0.3416, -0.8756, 0.3416, -0.3416, -0.3416, 0.8756, -0.8756, -0.3416, 0.3416, 0.3416, -0.3416, -0.8756, 0.8756, -0.3416, -0.3416, 0.3416, -0.8756, -0.3416, 0.3416, -0.3416, 0.8756, 0.3416, -0.8756, 0.3416, 0.8756, -0.3416, 0.3416, -0.3827, 0.0, -0.9239, -0.3416, -0.3416, -0.8756, -0.8756, -0.3416, -0.3416, -0.9239, 0.0, -0.3827, -0.3416, -0.8756, -0.3416, -0.3416, -0.8756, 0.3416, -0.8756, -0.3416, 0.3416, -0.8756, -0.3416, -0.3416, -0.3416, -0.3416, 0.8756, -0.3827, 0.0, 0.9239, -0.9239, 0.0, 0.3827, -0.8756, -0.3416, 0.3416, 0.3416, -0.3416, -0.8756, 0.3827, 0.0, -0.9239, 0.9239, 0.0, -0.3827, 0.8756, -0.3416, -0.3416, 0.3827, 0.0, 0.9239, 0.3416, -0.3416, 0.8756, 0.8756, -0.3416, 0.3416, 0.9239, 0.0, 0.3827, 0.3416, -0.8756, 0.3416, 0.3416, -0.8756, -0.3416, 0.8756, -0.3416, -0.3416, 0.8756, -0.3416, 0.3416, -0.3416, -0.3416, -0.8756, 0.3416, -0.3416, -0.8756, 0.3416, -0.8756, -0.3416, -0.3416, -0.8756, -0.3416, 0.3416, -0.3416, 0.8756, -0.3416, -0.3416, 0.8756, -0.3416, -0.8756, 0.3416, 0.3416, -0.8756, 0.3416, -0.3827, 0.0, -0.9239, 0.3827, 0.0, -0.9239, 0.3416, -0.3416, -0.8756, -0.3416, -0.3416, -0.8756])] * 3)])
me_plane_001 = bpy.data.meshes.new('Plane.001')
me_plane_001.from_pydata([(0.0, -0.5403, 0.0), (1.042, 0.0, 0.0), (0.0, -0.5403, 2.0), (1.042, 6.438e-05, 2.0), (0.504, -0.5401, 0.0), (0.9992, -0.2068, 0.0), (0.8821, -0.3821, 0.0), (0.7068, -0.4992, 0.0), (0.504, -0.5401, 2.0), (0.7068, -0.4992, 2.0), (0.8821, -0.3821, 2.0), (0.9992, -0.2068, 2.0), (0.0, -0.5, 0.594), (0.0, -0.5, 1.64), (1.0, 0.0, 1.64), (1.0, 0.0, 0.594), (0.9619, -0.1913, 0.594), (0.9619, -0.1913, 1.64), (0.8536, -0.3536, 0.594), (0.8536, -0.3536, 1.64), (0.6913, -0.4619, 0.594), (0.6913, -0.4619, 1.64), (0.475, -0.5, 1.615), (0.475, -0.5, 0.619), (0.5245, -0.4951, 1.615), (0.5245, -0.4951, 0.619), (0.025, -0.5, 0.619), (0.025, -0.5, 1.615), (0.6913, -0.4619, 1.615), (0.5, -0.5, 1.64), (0.5, -0.5, 0.594), (0.6913, -0.4619, 0.619), (0.8536, -0.3536, 1.615), (0.8536, -0.3536, 0.619), (0.9619, -0.1913, 1.615), (0.9619, -0.1913, 0.619), (0.9951, -0.02452, 0.619), (0.9951, -0.02452, 1.615), (0.6752, -0.423, 0.644), (0.6752, -0.423, 1.615), (0.8238, -0.3238, 0.619), (0.8238, -0.3238, 1.615), (0.923, -0.1752, 0.619), (0.923, -0.1752, 1.615), (0.9491, -0.04085, 0.644), (0.9491, -0.04085, 1.59), (0.05, -0.4579, 1.59), (0.05, -0.4579, 0.644), (0.45, -0.4579, 1.59), (0.45, -0.4579, 0.644), (0.5408, -0.4491, 1.59), (0.5408, -0.4491, 0.644), (0.9538, -0.01631, 0.619), (0.9538, -0.01631, 1.615), (0.025, -0.4579, 1.615), (0.025, -0.4579, 0.619), (0.475, -0.4579, 1.615), (0.475, -0.4579, 0.619), (0.6752, -0.423, 1.59), (0.5163, -0.4538, 1.615), (0.5163, -0.4538, 0.619), (0.6752, -0.423, 0.619), (0.8238, -0.3238, 1.59), (0.8238, -0.3238, 0.644), (0.923, -0.1752, 1.59), (0.923, -0.1752, 0.644), (0.662, -0.3908, 0.644), (0.662, -0.3908, 1.59), (0.7991, -0.2991, 0.644), (0.7991, -0.2991, 1.59), (0.8908, -0.162, 0.644), (0.8908, -0.162, 1.59), (0.9148, -0.03421, 0.644), (0.9148, -0.03421, 1.59), (0.05, -0.423, 1.59), (0.05, -0.423, 0.644), (0.45, -0.423, 1.59), (0.45, -0.423, 0.644), (0.5342, -0.4148, 1.59), (0.5342, -0.4148, 0.644), (0.0, -0.5, 1.8), (0.5, -0.5, 1.8), (1.0, 0.0, 1.8), (0.9619, -0.1913, 1.8), (0.8536, -0.3536, 1.8), (0.6913, -0.4619, 1.8), (0.5, -0.5, 1.876), (1.0, 0.0, 1.876), (0.0, -0.5, 1.876), (0.9619, -0.1913, 1.876), (0.8536, -0.3536, 1.876), (0.6913, -0.4619, 1.876), (0.0, -0.5, 0.5643), (0.5, -0.5, 0.5643), (1.0, 0.0, 0.5643), (0.9619, -0.1913, 0.5643), (0.8536, -0.3536, 0.5643), (0.6913, -0.4619, 0.5643), (0.0, -0.5, 0.4514), (0.9619, -0.1913, 0.4514), (0.8536, -0.3536, 0.4514), (0.6913, -0.4619, 0.4514), (0.5, -0.5, 0.4514), (1.0, 0.0, 0.4514), (0.0, -0.5, 0.09995), (0.9619, -0.1913, 0.09995), (0.8536, -0.3536, 0.09995), (0.6913, -0.4619, 0.09995), (0.5, -0.5, 0.09995), (1.0, 0.0, 0.09995), (0.504, -0.5401, 1.93), (1.042, 4.327e-05, 1.93), (0.0, -0.5403, 1.93), (0.9992, -0.2068, 1.93), (0.882, -0.382, 1.93), (0.7068, -0.4992, 1.93), (0.0, -0.5403, 0.0581), (0.9992, -0.2068, 0.05818), (0.8821, -0.3821, 0.05815), (0.7068, -0.4992, 0.05817), (0.504, -0.5401, 0.05812), (1.042, 0.0, 0.05805), (1.026, -0.005219, 0.5164), (1.026, -0.005219, 0.4819), (0.7016, -0.4867, 0.5164), (0.7016, -0.4867, 0.4819), (0.0, -0.5268, 0.4819), (0.0, -0.5268, 0.5164), (0.5026, -0.5266, 0.4819), (0.5026, -0.5266, 0.5164), (0.9867, -0.2016, 0.4819), (0.9867, -0.2016, 0.5164), (0.8725, -0.3725, 0.4819), (0.8725, -0.3725, 0.5164), (0.7068, -0.4991, 1.765), (0.7068, -0.4991, 1.675), (0.882, -0.382, 1.675), (0.882, -0.382, 1.765), (0.9991, -0.2068, 1.765), (0.9991, -0.2068, 1.675), (0.5039, -0.5401, 1.675), (0.5039, -0.5401, 1.765), (0.0, -0.5403, 1.675), (0.0, -0.5403, 1.765), (1.041, 4.327e-05, 1.765), (1.041, 4.327e-05, 1.675), (0.5, -0.5, 0.429), (1.0, 0.0, 0.429), (0.0, -0.5, 0.429), (0.9619, -0.1913, 0.429), (0.8536, -0.3536, 0.429), (0.6913, -0.4619, 0.429), (-1.042, 0.0, 0.0), (-1.042, 6.438e-05, 2.0), (-0.504, -0.5401, 0.0), (-0.9992, -0.2068, 0.0), (-0.8821, -0.3821, 0.0), (-0.7068, -0.4992, 0.0), (-0.504, -0.5401, 2.0), (-0.7068, -0.4992, 2.0), (-0.8821, -0.3821, 2.0), (-0.9992, -0.2068, 2.0), (-1.0, 0.0, 1.64), (-1.0, 0.0, 0.594), (-0.9619, -0.1913, 0.594), (-0.9619, -0.1913, 1.64), (-0.8536, -0.3536, 0.594), (-0.8536, -0.3536, 1.64), (-0.6913, -0.4619, 0.594), (-0.6913, -0.4619, 1.64), (-0.475, -0.5, 1.615), (-0.475, -0.5, 0.619), (-0.5245, -0.4951, 1.615), (-0.5245, -0.4951, 0.619), (-0.025, -0.5, 0.619), (-0.025, -0.5, 1.615), (-0.6913, -0.4619, 1.615), (-0.5, -0.5, 1.64), (-0.5, -0.5, 0.594), (-0.6913, -0.4619, 0.619), (-0.8536, -0.3536, 1.615), (-0.8536, -0.3536, 0.619), (-0.9619, -0.1913, 1.615), (-0.9619, -0.1913, 0.619), (-0.9951, -0.02452, 0.619), (-0.9951, -0.02452, 1.615), (-0.6752, -0.423, 0.644), (-0.6752, -0.423, 1.615), (-0.8238, -0.3238, 0.619), (-0.8238, -0.3238, 1.615), (-0.923, -0.1752, 0.619), (-0.923, -0.1752, 1.615), (-0.9491, -0.04085, 0.644), (-0.9491, -0.04085, 1.59), (-0.05, -0.4579, 1.59), (-0.05, -0.4579, 0.644), (-0.45, -0.4579, 1.59), (-0.45, -0.4579, 0.644), (-0.5408, -0.4491, 1.59), (-0.5408, -0.4491, 0.644), (-0.9538, -0.01631, 0.619), (-0.9538, -0.01631, 1.615), (-0.025, -0.4579, 1.615), (-0.025, -0.4579, 0.619), (-0.475, -0.4579, 1.615), (-0.475, -0.4579, 0.619), (-0.6752, -0.423, 1.59), (-0.5163, -0.4538, 1.615), (-0.5163, -0.4538, 0.619), (-0.6752, -0.423, 0.619), (-0.8238, -0.3238, 1.59), (-0.8238, -0.3238, 0.644), (-0.923, -0.1752, 1.59), (-0.923, -0.1752, 0.644), (-0.662, -0.3908, 0.644), (-0.662, -0.3908, 1.59), (-0.7991, -0.2991, 0.644), (-0.7991, -0.2991, 1.59), (-0.8908, -0.162, 0.644), (-0.8908, -0.162, 1.59), (-0.9148, -0.03421, 0.644), (-0.9148, -0.03421, 1.59), (-0.05, -0.423, 1.59), (-0.05, -0.423, 0.644), (-0.45, -0.423, 1.59), (-0.45, -0.423, 0.644), (-0.5342, -0.4148, 1.59), (-0.5342, -0.4148, 0.644), (-0.5, -0.5, 1.8), (-1.0, 0.0, 1.8), (-0.9619, -0.1913, 1.8), (-0.8536, -0.3536, 1.8), (-0.6913, -0.4619, 1.8), (-0.5, -0.5, 1.876), (-1.0, 0.0, 1.876), (-0.9619, -0.1913, 1.876), (-0.8536, -0.3536, 1.876), (-0.6913, -0.4619, 1.876), (-0.5, -0.5, 0.5643), (-1.0, 0.0, 0.5643), (-0.9619, -0.1913, 0.5643), (-0.8536, -0.3536, 0.5643), (-0.6913, -0.4619, 0.5643), (-0.9619, -0.1913, 0.4514), (-0.8536, -0.3536, 0.4514), (-0.6913, -0.4619, 0.4514), (-0.5, -0.5, 0.4514), (-1.0, 0.0, 0.4514), (-0.9619, -0.1913, 0.09995), (-0.8536, -0.3536, 0.09995), (-0.6913, -0.4619, 0.09995), (-0.5, -0.5, 0.09995), (-1.0, 0.0, 0.09995), (-0.504, -0.5401, 1.93), (-1.042, 4.327e-05, 1.93), (-0.9992, -0.2068, 1.93), (-0.882, -0.382, 1.93), (-0.7068, -0.4992, 1.93), (-0.9992, -0.2068, 0.05818), (-0.8821, -0.3821, 0.05815), (-0.7068, -0.4992, 0.05817), (-0.504, -0.5401, 0.05812), (-1.042, 0.0, 0.05805), (-1.026, -0.005219, 0.5164), (-1.026, -0.005219, 0.4819), (-0.7016, -0.4867, 0.5164), (-0.7016, -0.4867, 0.4819), (-0.5026, -0.5266, 0.4819), (-0.5026, -0.5266, 0.5164), (-0.9867, -0.2016, 0.4819), (-0.9867, -0.2016, 0.5164), (-0.8725, -0.3725, 0.4819), (-0.8725, -0.3725, 0.5164), (-0.7068, -0.4991, 1.765), (-0.7068, -0.4991, 1.675), (-0.882, -0.382, 1.675), (-0.882, -0.382, 1.765), (-0.9991, -0.2068, 1.765), (-0.9991, -0.2068, 1.675), (-0.5039, -0.5401, 1.675), (-0.5039, -0.5401, 1.765), (-1.041, 4.327e-05, 1.765), (-1.041, 4.327e-05, 1.675), (-0.5, -0.5, 0.429), (-1.0, 0.0, 0.429), (-0.9619, -0.1913, 0.429), (-0.8536, -0.3536, 0.429), (-0.6913, -0.4619, 0.429)], [], [(111, 3, 11, 113), (94, 15, 16, 95), (96, 18, 20, 97), (97, 20, 30, 93), (115, 9, 8, 110), (114, 10, 9, 115), (113, 11, 10, 114), (95, 16, 18, 96), (112, 110, 8, 2), (31, 33, 40, 61), (36, 37, 53, 52), (32, 28, 39, 41), (26, 23, 57, 55), (25, 31, 61, 60), (92, 93, 30, 12), (22, 23, 30, 29), (27, 22, 29, 13), (26, 27, 13, 12), (23, 26, 12, 30), (24, 28, 21, 29), (25, 24, 29, 30), (31, 25, 30, 20), (28, 32, 19, 21), (33, 31, 20, 18), (32, 34, 17, 19), (35, 33, 18, 16), (37, 36, 15, 14), (34, 37, 14, 17), (36, 35, 16, 15), (38, 63, 68, 66), (46, 47, 75, 74), (62, 58, 67, 69), (44, 45, 73, 72), (51, 38, 66, 79), (34, 32, 41, 43), (33, 35, 42, 40), (23, 22, 56, 57), (28, 24, 59, 39), (27, 26, 55, 54), (22, 27, 54, 56), (37, 34, 43, 53), (24, 25, 60, 59), (35, 36, 52, 42), (45, 44, 52, 53), (47, 46, 54, 55), (48, 49, 57, 56), (46, 48, 56, 54), (49, 47, 55, 57), (50, 58, 39, 59), (51, 50, 59, 60), (38, 51, 60, 61), (58, 62, 41, 39), (63, 38, 61, 40), (62, 64, 43, 41), (65, 63, 40, 42), (64, 45, 53, 43), (44, 65, 42, 52), (67, 78, 79, 66), (69, 67, 66, 68), (71, 69, 68, 70), (73, 71, 70, 72), (76, 74, 75, 77), (49, 48, 76, 77), (64, 62, 69, 71), (48, 46, 74, 76), (63, 65, 70, 68), (47, 49, 77, 75), (45, 64, 71, 73), (58, 50, 78, 67), (65, 44, 72, 70), (50, 51, 79, 78), (21, 19, 136, 135), (13, 29, 140, 142), (19, 17, 139, 136), (29, 21, 135, 140), (80, 81, 86, 88), (83, 89, 90, 84), (84, 90, 91, 85), (85, 91, 86, 81), (82, 87, 89, 83), (126, 98, 102, 128), (147, 103, 99, 149), (150, 100, 101, 151), (151, 101, 102, 146), (149, 99, 100, 150), (148, 146, 102, 98), (95, 131, 122, 94), (92, 127, 129, 93), (96, 133, 131, 95), (93, 129, 124, 97), (116, 120, 108, 104), (117, 105, 106, 118), (119, 107, 108, 120), (118, 106, 107, 119), (121, 109, 105, 117), (88, 86, 110, 112), (89, 113, 114, 90), (90, 114, 115, 91), (91, 115, 110, 86), (87, 111, 113, 89), (1, 121, 117, 5), (6, 118, 119, 7), (7, 119, 120, 4), (5, 117, 118, 6), (0, 4, 120, 116), (128, 102, 101, 125), (132, 100, 99, 130), (125, 101, 100, 132), (97, 124, 133, 96), (125, 132, 133, 124), (132, 130, 131, 133), (126, 128, 129, 127), (130, 123, 122, 131), (128, 125, 124, 129), (130, 99, 103, 123), (17, 14, 145, 139), (143, 141, 81, 80), (137, 138, 83, 84), (138, 144, 82, 83), (141, 134, 85, 81), (144, 138, 139, 145), (137, 134, 135, 136), (138, 137, 136, 139), (141, 143, 142, 140), (134, 141, 140, 135), (134, 137, 84, 85), (104, 108, 146, 148), (105, 149, 150, 106), (107, 151, 146, 108), (106, 150, 151, 107), (109, 147, 149, 105), (254, 255, 161, 153), (239, 240, 164, 163), (241, 242, 168, 166), (242, 238, 178, 168), (257, 253, 158, 159), (256, 257, 159, 160), (255, 256, 160, 161), (240, 241, 166, 164), (112, 2, 158, 253), (179, 209, 188, 181), (184, 200, 201, 185), (180, 189, 187, 176), (174, 203, 205, 171), (173, 208, 209, 179), (92, 12, 178, 238), (170, 177, 178, 171), (175, 13, 177, 170), (174, 12, 13, 175), (171, 178, 12, 174), (172, 177, 169, 176), (173, 178, 177, 172), (179, 168, 178, 173), (176, 169, 167, 180), (181, 166, 168, 179), (180, 167, 165, 182), (183, 164, 166, 181), (185, 162, 163, 184), (182, 165, 162, 185), (184, 163, 164, 183), (186, 214, 216, 211), (194, 222, 223, 195), (210, 217, 215, 206), (192, 220, 221, 193), (199, 227, 214, 186), (182, 191, 189, 180), (181, 188, 190, 183), (171, 205, 204, 170), (176, 187, 207, 172), (175, 202, 203, 174), (170, 204, 202, 175), (185, 201, 191, 182), (172, 207, 208, 173), (183, 190, 200, 184), (193, 201, 200, 192), (195, 203, 202, 194), (196, 204, 205, 197), (194, 202, 204, 196), (197, 205, 203, 195), (198, 207, 187, 206), (199, 208, 207, 198), (186, 209, 208, 199), (206, 187, 189, 210), (211, 188, 209, 186), (210, 189, 191, 212), (213, 190, 188, 211), (212, 191, 201, 193), (192, 200, 190, 213), (215, 214, 227, 226), (217, 216, 214, 215), (219, 218, 216, 217), (221, 220, 218, 219), (224, 225, 223, 222), (197, 225, 224, 196), (212, 219, 217, 210), (196, 224, 222, 194), (211, 216, 218, 213), (195, 223, 225, 197), (193, 221, 219, 212), (206, 215, 226, 198), (213, 218, 220, 192), (198, 226, 227, 199), (169, 274, 275, 167), (13, 142, 279, 177), (167, 275, 278, 165), (177, 279, 274, 169), (80, 88, 233, 228), (230, 231, 236, 235), (231, 232, 237, 236), (232, 228, 233, 237), (229, 230, 235, 234), (126, 267, 246, 98), (284, 285, 243, 247), (286, 287, 245, 244), (287, 283, 246, 245), (285, 286, 244, 243), (148, 98, 246, 283), (240, 239, 263, 270), (92, 238, 268, 127), (241, 240, 270, 272), (238, 242, 265, 268), (116, 104, 251, 261), (258, 259, 249, 248), (260, 261, 251, 250), (259, 260, 250, 249), (262, 258, 248, 252), (88, 112, 253, 233), (235, 236, 256, 255), (236, 237, 257, 256), (237, 233, 253, 257), (234, 235, 255, 254), (152, 155, 258, 262), (156, 157, 260, 259), (157, 154, 261, 260), (155, 156, 259, 258), (0, 116, 261, 154), (267, 266, 245, 246), (271, 269, 243, 244), (266, 271, 244, 245), (242, 241, 272, 265), (266, 265, 272, 271), (271, 272, 270, 269), (126, 127, 268, 267), (269, 270, 263, 264), (267, 268, 265, 266), (269, 264, 247, 243), (165, 278, 282, 162), (143, 80, 228, 280), (276, 231, 230, 277), (277, 230, 229, 281), (280, 228, 232, 273), (281, 282, 278, 277), (276, 275, 274, 273), (277, 278, 275, 276), (280, 279, 142, 143), (273, 274, 279, 280), (273, 232, 231, 276), (104, 148, 283, 251), (248, 249, 286, 285), (250, 251, 283, 287), (249, 250, 287, 286), (252, 248, 285, 284)])
me_plane_001.polygons.foreach_set('use_smooth', [True] * 262)
_k = set([(13, 29), (13, 177), (14, 17), (17, 19), (19, 21), (21, 29), (22, 23), (22, 27), (22, 56), (23, 26), (23, 57), (24, 25), (24, 28), (24, 59), (25, 31), (25, 60), (26, 27), (26, 55), (27, 54), (28, 32), (31, 33), (32, 34), (33, 35), (34, 37), (35, 36), (36, 37), (36, 52), (37, 53), (38, 51), (38, 63), (39, 41), (39, 59), (40, 42), (40, 61), (41, 43), (42, 52), (43, 53), (44, 45), (44, 65), (44, 72), (45, 64), (45, 73), (46, 47), (46, 48), (46, 74), (47, 49), (47, 75), (48, 49), (48, 76), (49, 77), (50, 51), (50, 58), (50, 78), (51, 79), (52, 53), (54, 55), (54, 56), (55, 57), (56, 57), (58, 62), (59, 60), (60, 61), (62, 64), (63, 65), (66, 68), (66, 79), (67, 69), (67, 78), (68, 70), (69, 71), (70, 72), (71, 73), (72, 73), (74, 75), (74, 76), (75, 77), (76, 77), (78, 79), (80, 81), (80, 228), (81, 85), (82, 83), (83, 84), (84, 85), (92, 93), (92, 238), (93, 97), (94, 95), (95, 96), (96, 97), (98, 102), (98, 246), (99, 100), (99, 103), (100, 101), (101, 102), (104, 108), (104, 251), (105, 106), (105, 109), (106, 107), (107, 108), (110, 112), (110, 115), (111, 113), (112, 253), (113, 114), (114, 115), (162, 165), (165, 167), (167, 169), (169, 177), (170, 171), (170, 175), (170, 204), (171, 174), (171, 205), (172, 173), (172, 176), (172, 207), (173, 179), (173, 208), (174, 175), (174, 203), (175, 202), (176, 180), (179, 181), (180, 182), (181, 183), (182, 185), (183, 184), (184, 185), (184, 200), (185, 201), (186, 199), (186, 211), (187, 189), (187, 207), (188, 190), (188, 209), (189, 191), (190, 200), (191, 201), (192, 193), (192, 213), (192, 220), (193, 212), (193, 221), (194, 195), (194, 196), (194, 222), (195, 197), (195, 223), (196, 197), (196, 224), (197, 225), (198, 199), (198, 206), (198, 226), (199, 227), (200, 201), (202, 203), (202, 204), (203, 205), (204, 205), (206, 210), (207, 208), (208, 209), (210, 212), (211, 213), (214, 216), (214, 227), (215, 217), (215, 226), (216, 218), (217, 219), (218, 220), (219, 221), (220, 221), (222, 223), (222, 224), (223, 225), (224, 225), (226, 227), (228, 232), (229, 230), (230, 231), (231, 232), (238, 242), (239, 240), (240, 241), (241, 242), (243, 244), (243, 247), (244, 245), (245, 246), (248, 249), (248, 252), (249, 250), (250, 251), (253, 257), (254, 255), (255, 256), (256, 257)])
me_plane_001.attributes.new('sharp_edge', 'BOOLEAN', 'EDGE').data.foreach_set('value', [ (min(e.vertices), max(e.vertices)) in _k for e in me_plane_001.edges])
_uv = me_plane_001.uv_layers.new(name='UVMap')
_uv.uv.foreach_set('vector', [0.9985, 0.5168, 0.9986, 0.5444, 0.8974, 0.5444, 0.8974, 0.5168, 0.4941, 0.5152, 0.4941, 0.5483, 0.4184, 0.5483, 0.4184, 0.5152, 0.3426, 0.5152, 0.3426, 0.5483, 0.2668, 0.5483, 0.2668, 0.5152, 0.2668, 0.5152, 0.2668, 0.5483, 0.191, 0.5483, 0.191, 0.5152, 0.6954, 0.5168, 0.6954, 0.5445, 0.5963, 0.5445, 0.5963, 0.5168, 0.7964, 0.5168, 0.7964, 0.5445, 0.6954, 0.5445, 0.6954, 0.5168, 0.8974, 0.5168, 0.8974, 0.5444, 0.7964, 0.5445, 0.7964, 0.5168, 0.4184, 0.5152, 0.4184, 0.5483, 0.3426, 0.5483, 0.3426, 0.5152, 0.3549, 0.5168, 0.5963, 0.5168, 0.5963, 0.5445, 0.3549, 0.5444, 0.4489, 0.9073, 0.4065, 0.9073, 0.4065, 0.8978, 0.4489, 0.8978, 0.607, 0.9058, 0.4558, 0.9058, 0.4558, 0.8994, 0.607, 0.8994, 0.4539, 0.9073, 0.4114, 0.9073, 0.4114, 0.8978, 0.4539, 0.8978, 0.921, 0.5745, 0.8063, 0.5745, 0.8063, 0.5638, 0.921, 0.5638, 0.4866, 0.9073, 0.4489, 0.9073, 0.4489, 0.8978, 0.4866, 0.8978, -0.003171, 0.5152, 0.191, 0.5152, 0.191, 0.5483, -0.003171, 0.5483, 0.8358, 0.5331, 0.2329, 0.5331, 0.2178, 0.5482, 0.851, 0.5482, 0.3606, 0.5289, 0.7278, 0.5289, 0.7482, 0.5493, 0.3402, 0.5493, 0.2329, 0.5331, 0.8358, 0.5331, 0.851, 0.5482, 0.2178, 0.5482, 0.3612, 0.5315, 0.7284, 0.5313, 0.7488, 0.5517, 0.3408, 0.5519, 0.2666, 0.5324, 0.3795, 0.5324, 0.3795, 0.549, 0.2501, 0.549, 0.2272, 0.5324, 0.8721, 0.5324, 0.8883, 0.5486, 0.211, 0.5486, 0.6384, 0.5324, 0.7512, 0.5324, 0.7678, 0.549, 0.6384, 0.549, 0.3795, 0.5324, 0.5089, 0.5324, 0.5089, 0.549, 0.3795, 0.549, 0.5089, 0.5324, 0.6384, 0.5324, 0.6384, 0.549, 0.5089, 0.549, 0.5089, 0.5324, 0.6384, 0.5324, 0.6384, 0.549, 0.5089, 0.549, 0.3795, 0.5324, 0.5089, 0.5324, 0.5089, 0.549, 0.3795, 0.549, 0.2272, 0.5327, 0.8721, 0.5321, 0.8883, 0.5482, 0.211, 0.5489, 0.6384, 0.5324, 0.7512, 0.5324, 0.7678, 0.549, 0.6384, 0.549, 0.2666, 0.5324, 0.3795, 0.5324, 0.3795, 0.549, 0.2501, 0.549, 0.6971, 0.9065, 0.6581, 0.9065, 0.6581, 0.8986, 0.6971, 0.8986, 0.4583, 0.8958, 0.714, 0.8958, 0.714, 0.9053, 0.4583, 0.9053, 0.5148, 0.9065, 0.4758, 0.9065, 0.4758, 0.8986, 0.5148, 0.8986, 0.6874, 0.9052, 0.5439, 0.9052, 0.5439, 0.8999, 0.6874, 0.8999, 0.7274, 0.9065, 0.6971, 0.9065, 0.6971, 0.8986, 0.7274, 0.8986, 0.4963, 0.9073, 0.4539, 0.9073, 0.4539, 0.8978, 0.4963, 0.8978, 0.4065, 0.9073, 0.3641, 0.9073, 0.3641, 0.8978, 0.4065, 0.8978, 0.921, 0.5746, 0.6653, 0.5746, 0.6653, 0.5638, 0.921, 0.5638, 0.4114, 0.9073, 0.3737, 0.9073, 0.3737, 0.8978, 0.4114, 0.8978, 0.6653, 0.5638, 0.921, 0.5638, 0.921, 0.5746, 0.6653, 0.5746, 0.921, 0.5745, 0.8063, 0.5745, 0.8063, 0.5638, 0.921, 0.5638, 0.534, 0.9073, 0.4963, 0.9073, 0.4963, 0.8978, 0.534, 0.8978, 0.5401, 0.8994, 0.6912, 0.8994, 0.6912, 0.9058, 0.5401, 0.9058, 0.3641, 0.9073, 0.3264, 0.9073, 0.3264, 0.8978, 0.3641, 0.8978, 0.08609, 0.5311, 0.7647, 0.5311, 0.7826, 0.549, 0.06815, 0.549, 0.2791, 0.534, 0.8532, 0.534, 0.8684, 0.5492, 0.264, 0.5492, 0.2791, 0.534, 0.8532, 0.534, 0.8684, 0.5492, 0.264, 0.5492, 0.2975, 0.5286, 0.8348, 0.5286, 0.8684, 0.5622, 0.264, 0.5622, 0.2975, 0.5286, 0.8348, 0.5286, 0.8684, 0.5622, 0.264, 0.5622, 0.09159, 0.5266, 0.2352, 0.5266, 0.2352, 0.5528, 0.06536, 0.5528, 0.08609, 0.5311, 0.7647, 0.5311, 0.7826, 0.549, 0.06815, 0.549, 0.61, 0.5266, 0.7536, 0.5266, 0.7798, 0.5528, 0.61, 0.5528, 0.2352, 0.5266, 0.4226, 0.5266, 0.4226, 0.5528, 0.2352, 0.5528, 0.4226, 0.5266, 0.61, 0.5266, 0.61, 0.5528, 0.4226, 0.5528, 0.4226, 0.5266, 0.61, 0.5266, 0.61, 0.5528, 0.4226, 0.5528, 0.2352, 0.5266, 0.4226, 0.5266, 0.4226, 0.5528, 0.2352, 0.5528, 0.61, 0.5266, 0.7536, 0.5266, 0.7798, 0.5528, 0.61, 0.5528, 0.09159, 0.5266, 0.2352, 0.5266, 0.2352, 0.5528, 0.06536, 0.5528, 0.07738, 0.9916, 0.01586, 0.9916, 0.01586, 0.5728, 0.07738, 0.5728, 0.1555, 0.9916, 0.07738, 0.9916, 0.07738, 0.5728, 0.1555, 0.5728, 0.2335, 0.9916, 0.1555, 0.9916, 0.1555, 0.5728, 0.2335, 0.5728, 0.2951, 0.9916, 0.2335, 0.9916, 0.2335, 0.5728, 0.2951, 0.5728, 0.2969, 0.9919, 0.01407, 0.9919, 0.01407, 0.5723, 0.2969, 0.5723, 0.5159, 0.8949, 0.7716, 0.8949, 0.7716, 0.9043, 0.5159, 0.9043, 0.5538, 0.9065, 0.5148, 0.9065, 0.5148, 0.8986, 0.5538, 0.8986, 0.5794, 0.8965, 0.694, 0.8965, 0.694, 0.9065, 0.5794, 0.9065, 0.6581, 0.9065, 0.6191, 0.9065, 0.6191, 0.8986, 0.6581, 0.8986, 0.5794, 0.8965, 0.694, 0.8965, 0.694, 0.9065, 0.5794, 0.9065, 0.5841, 0.9065, 0.5538, 0.9065, 0.5538, 0.8986, 0.5841, 0.8986, 0.4758, 0.9065, 0.4455, 0.9065, 0.4455, 0.8986, 0.4758, 0.8986, 0.6191, 0.9065, 0.5888, 0.9065, 0.5888, 0.8986, 0.6191, 0.8986, 0.3821, 0.8999, 0.5256, 0.8999, 0.5256, 0.9052, 0.3821, 0.9052, 0.5709, 0.5145, 0.6342, 0.5145, 0.6342, 0.5306, 0.5709, 0.5306, 0.3519, 0.5145, 0.5083, 0.5145, 0.5083, 0.5306, 0.3519, 0.5306, 0.6342, 0.5145, 0.6974, 0.5145, 0.6974, 0.5306, 0.6342, 0.5306, 0.5083, 0.5145, 0.5709, 0.5145, 0.5709, 0.5306, 0.5083, 0.5306, 0.1919, 0.4424, 0.4298, 0.4424, 0.4298, 0.4823, 0.1919, 0.4823, 0.7144, 0.4424, 0.7144, 0.4823, 0.6193, 0.4823, 0.6193, 0.4424, 0.6193, 0.4424, 0.6193, 0.4823, 0.5242, 0.4823, 0.5242, 0.4424, 0.5242, 0.4424, 0.5242, 0.4823, 0.4298, 0.4823, 0.4298, 0.4424, 0.8095, 0.4424, 0.8095, 0.4823, 0.7144, 0.4823, 0.7144, 0.4424, 0.368, 0.5393, 0.368, 0.5293, 0.5349, 0.5293, 0.5349, 0.5393, 0.9587, 0.5684, 0.9712, 0.5684, 0.9712, 0.6532, 0.9587, 0.6532, 0.9587, 0.7344, 0.9712, 0.7344, 0.9712, 0.8156, 0.9587, 0.8156, 0.9587, 0.8156, 0.9712, 0.8156, 0.9712, 0.9004, 0.9587, 0.9004, 0.9587, 0.6532, 0.9712, 0.6532, 0.9712, 0.7344, 0.9587, 0.7344, 0.6509, 0.8401, 0.9798, 0.8401, 0.9798, 0.8548, 0.6509, 0.8548, 0.7345, 0.5613, 0.7345, 0.5478, 0.8003, 0.5478, 0.8003, 0.5613, 0.368, 0.5613, 0.368, 0.5478, 0.5349, 0.5478, 0.5349, 0.5613, 0.6678, 0.5613, 0.6678, 0.5478, 0.7345, 0.5478, 0.7345, 0.5613, 0.5349, 0.5613, 0.5349, 0.5478, 0.6011, 0.5478, 0.6011, 0.5613, 0.4244, 0.5778, 0.6225, 0.5778, 0.6225, 0.5926, 0.4244, 0.5926, 0.8644, 0.5778, 0.8644, 0.5926, 0.7834, 0.5926, 0.7834, 0.5778, 0.7024, 0.5778, 0.7024, 0.5926, 0.6225, 0.5926, 0.6225, 0.5778, 0.7834, 0.5778, 0.7834, 0.5926, 0.7024, 0.5926, 0.7024, 0.5778, 0.9455, 0.5778, 0.9455, 0.5926, 0.8644, 0.5926, 0.8644, 0.5778, 0.1919, 0.4823, 0.4298, 0.4823, 0.4298, 0.5175, 0.1919, 0.5175, 0.7144, 0.4823, 0.7144, 0.5175, 0.6193, 0.5175, 0.6193, 0.4823, 0.6193, 0.4823, 0.6193, 0.5175, 0.5242, 0.5175, 0.5242, 0.4823, 0.5242, 0.4823, 0.5242, 0.5175, 0.4298, 0.5175, 0.4298, 0.4823, 0.8095, 0.4823, 0.8095, 0.5175, 0.7144, 0.5175, 0.7144, 0.4823, 0.9455, 0.563, 0.9455, 0.5778, 0.8644, 0.5778, 0.8644, 0.563, 0.7834, 0.563, 0.7834, 0.5778, 0.7024, 0.5778, 0.7024, 0.563, 0.7024, 0.563, 0.7024, 0.5778, 0.6225, 0.5778, 0.6225, 0.563, 0.8644, 0.563, 0.8644, 0.5778, 0.7834, 0.5778, 0.7834, 0.563, 0.4244, 0.563, 0.6225, 0.563, 0.6225, 0.5778, 0.4244, 0.5778, 0.5349, 0.5393, 0.5349, 0.5293, 0.6011, 0.5293, 0.6011, 0.5393, 0.6678, 0.5393, 0.6678, 0.5293, 0.7345, 0.5293, 0.7345, 0.5393, 0.6011, 0.5393, 0.6011, 0.5293, 0.6678, 0.5293, 0.6678, 0.5393, 0.6011, 0.5613, 0.6011, 0.5478, 0.6678, 0.5478, 0.6678, 0.5613, 0.6011, 0.5393, 0.6678, 0.5393, 0.6678, 0.5478, 0.6011, 0.5478, 0.6678, 0.5393, 0.7345, 0.5393, 0.7345, 0.5478, 0.6678, 0.5478, 0.368, 0.5393, 0.5349, 0.5393, 0.5349, 0.5478, 0.368, 0.5478, 0.7345, 0.5393, 0.8003, 0.5393, 0.8003, 0.5478, 0.7345, 0.5478, 0.5349, 0.5393, 0.6011, 0.5393, 0.6011, 0.5478, 0.5349, 0.5478, 0.7345, 0.5393, 0.7345, 0.5293, 0.8003, 0.5293, 0.8003, 0.5393, 0.6974, 0.5145, 0.7606, 0.5145, 0.7606, 0.5306, 0.6974, 0.5306, 0.3519, 0.5577, 0.5083, 0.5577, 0.5083, 0.5739, 0.3519, 0.5739, 0.6342, 0.5577, 0.6974, 0.5577, 0.6974, 0.5739, 0.6342, 0.5739, 0.6974, 0.5577, 0.7606, 0.5577, 0.7606, 0.5739, 0.6974, 0.5739, 0.5083, 0.5577, 0.5709, 0.5577, 0.5709, 0.5739, 0.5083, 0.5739, 0.7606, 0.5577, 0.6974, 0.5577, 0.6974, 0.5306, 0.7606, 0.5306, 0.6342, 0.5577, 0.5709, 0.5577, 0.5709, 0.5306, 0.6342, 0.5306, 0.6974, 0.5577, 0.6342, 0.5577, 0.6342, 0.5306, 0.6974, 0.5306, 0.5083, 0.5577, 0.3519, 0.5577, 0.3519, 0.5306, 0.5083, 0.5306, 0.5709, 0.5577, 0.5083, 0.5577, 0.5083, 0.5306, 0.5709, 0.5306, 0.5709, 0.5577, 0.6342, 0.5577, 0.6342, 0.5739, 0.5709, 0.5739, 0.6509, 0.6236, 0.9798, 0.6236, 0.9798, 0.8401, 0.6509, 0.8401, 0.6577, 0.6532, 0.8232, 0.6532, 0.8232, 0.7344, 0.6577, 0.7344, 0.6577, 0.8156, 0.8232, 0.8156, 0.8232, 0.9004, 0.6577, 0.9004, 0.6577, 0.7344, 0.8232, 0.7344, 0.8232, 0.8156, 0.6577, 0.8156, 0.6577, 0.5684, 0.8232, 0.5684, 0.8232, 0.6532, 0.6577, 0.6532, 0.9985, 0.5168, 0.8974, 0.5168, 0.8974, 0.5444, 0.9986, 0.5444, 0.4941, 0.5152, 0.4184, 0.5152, 0.4184, 0.5483, 0.4941, 0.5483, 0.3426, 0.5152, 0.2668, 0.5152, 0.2668, 0.5483, 0.3426, 0.5483, 0.2668, 0.5152, 0.191, 0.5152, 0.191, 0.5483, 0.2668, 0.5483, 0.6954, 0.5168, 0.5963, 0.5168, 0.5963, 0.5445, 0.6954, 0.5445, 0.7964, 0.5168, 0.6954, 0.5168, 0.6954, 0.5445, 0.7964, 0.5445, 0.8974, 0.5168, 0.7964, 0.5168, 0.7964, 0.5445, 0.8974, 0.5444, 0.4184, 0.5152, 0.3426, 0.5152, 0.3426, 0.5483, 0.4184, 0.5483, 0.3549, 0.5168, 0.3549, 0.5444, 0.5963, 0.5445, 0.5963, 0.5168, 0.4489, 0.9073, 0.4489, 0.8978, 0.4065, 0.8978, 0.4065, 0.9073, 0.607, 0.9058, 0.607, 0.8994, 0.4558, 0.8994, 0.4558, 0.9058, 0.4539, 0.9073, 0.4539, 0.8978, 0.4114, 0.8978, 0.4114, 0.9073, 0.921, 0.5745, 0.921, 0.5638, 0.8063, 0.5638, 0.8063, 0.5745, 0.4866, 0.9073, 0.4866, 0.8978, 0.4489, 0.8978, 0.4489, 0.9073, -0.003171, 0.5152, -0.003171, 0.5483, 0.191, 0.5483, 0.191, 0.5152, 0.8358, 0.5331, 0.851, 0.5482, 0.2178, 0.5482, 0.2329, 0.5331, 0.3606, 0.5289, 0.3402, 0.5493, 0.7482, 0.5493, 0.7278, 0.5289, 0.2329, 0.5331, 0.2178, 0.5482, 0.851, 0.5482, 0.8358, 0.5331, 0.3612, 0.5315, 0.3408, 0.5519, 0.7488, 0.5517, 0.7284, 0.5313, 0.2666, 0.5324, 0.2501, 0.549, 0.3795, 0.549, 0.3795, 0.5324, 0.2272, 0.5324, 0.211, 0.5486, 0.8883, 0.5486, 0.8721, 0.5324, 0.6384, 0.5324, 0.6384, 0.549, 0.7678, 0.549, 0.7512, 0.5324, 0.3795, 0.5324, 0.3795, 0.549, 0.5089, 0.549, 0.5089, 0.5324, 0.5089, 0.5324, 0.5089, 0.549, 0.6384, 0.549, 0.6384, 0.5324, 0.5089, 0.5324, 0.5089, 0.549, 0.6384, 0.549, 0.6384, 0.5324, 0.3795, 0.5324, 0.3795, 0.549, 0.5089, 0.549, 0.5089, 0.5324, 0.2272, 0.5327, 0.211, 0.5489, 0.8883, 0.5482, 0.8721, 0.5321, 0.6384, 0.5324, 0.6384, 0.549, 0.7678, 0.549, 0.7512, 0.5324, 0.2666, 0.5324, 0.2501, 0.549, 0.3795, 0.549, 0.3795, 0.5324, 0.6971, 0.9065, 0.6971, 0.8986, 0.6581, 0.8986, 0.6581, 0.9065, 0.4583, 0.8958, 0.4583, 0.9053, 0.714, 0.9053, 0.714, 0.8958, 0.5148, 0.9065, 0.5148, 0.8986, 0.4758, 0.8986, 0.4758, 0.9065, 0.6874, 0.9052, 0.6874, 0.8999, 0.5439, 0.8999, 0.5439, 0.9052, 0.7274, 0.9065, 0.7274, 0.8986, 0.6971, 0.8986, 0.6971, 0.9065, 0.4963, 0.9073, 0.4963, 0.8978, 0.4539, 0.8978, 0.4539, 0.9073, 0.4065, 0.9073, 0.4065, 0.8978, 0.3641, 0.8978, 0.3641, 0.9073, 0.921, 0.5746, 0.921, 0.5638, 0.6653, 0.5638, 0.6653, 0.5746, 0.4114, 0.9073, 0.4114, 0.8978, 0.3737, 0.8978, 0.3737, 0.9073, 0.6653, 0.5638, 0.6653, 0.5746, 0.921, 0.5746, 0.921, 0.5638, 0.921, 0.5745, 0.921, 0.5638, 0.8063, 0.5638, 0.8063, 0.5745, 0.534, 0.9073, 0.534, 0.8978, 0.4963, 0.8978, 0.4963, 0.9073, 0.5401, 0.8994, 0.5401, 0.9058, 0.6912, 0.9058, 0.6912, 0.8994, 0.3641, 0.9073, 0.3641, 0.8978, 0.3264, 0.8978, 0.3264, 0.9073, 0.08609, 0.5311, 0.06815, 0.549, 0.7826, 0.549, 0.7647, 0.5311, 0.2791, 0.534, 0.264, 0.5492, 0.8684, 0.5492, 0.8532, 0.534, 0.2791, 0.534, 0.264, 0.5492, 0.8684, 0.5492, 0.8532, 0.534, 0.2975, 0.5286, 0.264, 0.5622, 0.8684, 0.5622, 0.8348, 0.5286, 0.2975, 0.5286, 0.264, 0.5622, 0.8684, 0.5622, 0.8348, 0.5286, 0.09159, 0.5266, 0.06536, 0.5528, 0.2352, 0.5528, 0.2352, 0.5266, 0.08609, 0.5311, 0.06815, 0.549, 0.7826, 0.549, 0.7647, 0.5311, 0.61, 0.5266, 0.61, 0.5528, 0.7798, 0.5528, 0.7536, 0.5266, 0.2352, 0.5266, 0.2352, 0.5528, 0.4226, 0.5528, 0.4226, 0.5266, 0.4226, 0.5266, 0.4226, 0.5528, 0.61, 0.5528, 0.61, 0.5266, 0.4226, 0.5266, 0.4226, 0.5528, 0.61, 0.5528, 0.61, 0.5266, 0.2352, 0.5266, 0.2352, 0.5528, 0.4226, 0.5528, 0.4226, 0.5266, 0.61, 0.5266, 0.61, 0.5528, 0.7798, 0.5528, 0.7536, 0.5266, 0.09159, 0.5266, 0.06536, 0.5528, 0.2352, 0.5528, 0.2352, 0.5266, 0.07738, 0.9916, 0.07738, 0.5728, 0.01586, 0.5728, 0.01586, 0.9916, 0.1555, 0.9916, 0.1555, 0.5728, 0.07738, 0.5728, 0.07738, 0.9916, 0.2335, 0.9916, 0.2335, 0.5728, 0.1555, 0.5728, 0.1555, 0.9916, 0.2951, 0.9916, 0.2951, 0.5728, 0.2335, 0.5728, 0.2335, 0.9916, 0.2969, 0.9919, 0.2969, 0.5723, 0.01407, 0.5723, 0.01407, 0.9919, 0.5159, 0.8949, 0.5159, 0.9043, 0.7716, 0.9043, 0.7716, 0.8949, 0.5538, 0.9065, 0.5538, 0.8986, 0.5148, 0.8986, 0.5148, 0.9065, 0.5794, 0.8965, 0.5794, 0.9065, 0.694, 0.9065, 0.694, 0.8965, 0.6581, 0.9065, 0.6581, 0.8986, 0.6191, 0.8986, 0.6191, 0.9065, 0.5794, 0.8965, 0.5794, 0.9065, 0.694, 0.9065, 0.694, 0.8965, 0.5841, 0.9065, 0.5841, 0.8986, 0.5538, 0.8986, 0.5538, 0.9065, 0.4758, 0.9065, 0.4758, 0.8986, 0.4455, 0.8986, 0.4455, 0.9065, 0.6191, 0.9065, 0.6191, 0.8986, 0.5888, 0.8986, 0.5888, 0.9065, 0.3821, 0.8999, 0.3821, 0.9052, 0.5256, 0.9052, 0.5256, 0.8999, 0.5709, 0.5145, 0.5709, 0.5306, 0.6342, 0.5306, 0.6342, 0.5145, 0.3519, 0.5145, 0.3519, 0.5306, 0.5083, 0.5306, 0.5083, 0.5145, 0.6342, 0.5145, 0.6342, 0.5306, 0.6974, 0.5306, 0.6974, 0.5145, 0.5083, 0.5145, 0.5083, 0.5306, 0.5709, 0.5306, 0.5709, 0.5145, 0.1919, 0.4424, 0.1919, 0.4823, 0.4298, 0.4823, 0.4298, 0.4424, 0.7144, 0.4424, 0.6193, 0.4424, 0.6193, 0.4823, 0.7144, 0.4823, 0.6193, 0.4424, 0.5242, 0.4424, 0.5242, 0.4823, 0.6193, 0.4823, 0.5242, 0.4424, 0.4298, 0.4424, 0.4298, 0.4823, 0.5242, 0.4823, 0.8095, 0.4424, 0.7144, 0.4424, 0.7144, 0.4823, 0.8095, 0.4823, 0.368, 0.5393, 0.5349, 0.5393, 0.5349, 0.5293, 0.368, 0.5293, 0.9587, 0.5684, 0.9587, 0.6532, 0.9712, 0.6532, 0.9712, 0.5684, 0.9587, 0.7344, 0.9587, 0.8156, 0.9712, 0.8156, 0.9712, 0.7344, 0.9587, 0.8156, 0.9587, 0.9004, 0.9712, 0.9004, 0.9712, 0.8156, 0.9587, 0.6532, 0.9587, 0.7344, 0.9712, 0.7344, 0.9712, 0.6532, 0.6509, 0.8401, 0.6509, 0.8548, 0.322, 0.8548, 0.322, 0.8401, 0.7345, 0.5613, 0.8003, 0.5613, 0.8003, 0.5478, 0.7345, 0.5478, 0.368, 0.5613, 0.5349, 0.5613, 0.5349, 0.5478, 0.368, 0.5478, 0.6678, 0.5613, 0.7345, 0.5613, 0.7345, 0.5478, 0.6678, 0.5478, 0.5349, 0.5613, 0.6011, 0.5613, 0.6011, 0.5478, 0.5349, 0.5478, 0.4244, 0.5778, 0.4244, 0.5926, 0.6225, 0.5926, 0.6225, 0.5778, 0.8644, 0.5778, 0.7834, 0.5778, 0.7834, 0.5926, 0.8644, 0.5926, 0.7024, 0.5778, 0.6225, 0.5778, 0.6225, 0.5926, 0.7024, 0.5926, 0.7834, 0.5778, 0.7024, 0.5778, 0.7024, 0.5926, 0.7834, 0.5926, 0.9455, 0.5778, 0.8644, 0.5778, 0.8644, 0.5926, 0.9455, 0.5926, 0.1919, 0.4823, 0.1919, 0.5175, 0.4298, 0.5175, 0.4298, 0.4823, 0.7144, 0.4823, 0.6193, 0.4823, 0.6193, 0.5175, 0.7144, 0.5175, 0.6193, 0.4823, 0.5242, 0.4823, 0.5242, 0.5175, 0.6193, 0.5175, 0.5242, 0.4823, 0.4298, 0.4823, 0.4298, 0.5175, 0.5242, 0.5175, 0.8095, 0.4823, 0.7144, 0.4823, 0.7144, 0.5175, 0.8095, 0.5175, 0.9455, 0.563, 0.8644, 0.563, 0.8644, 0.5778, 0.9455, 0.5778, 0.7834, 0.563, 0.7024, 0.563, 0.7024, 0.5778, 0.7834, 0.5778, 0.7024, 0.563, 0.6225, 0.563, 0.6225, 0.5778, 0.7024, 0.5778, 0.8644, 0.563, 0.7834, 0.563, 0.7834, 0.5778, 0.8644, 0.5778, 0.4244, 0.563, 0.4244, 0.5778, 0.6225, 0.5778, 0.6225, 0.563, 0.5349, 0.5393, 0.6011, 0.5393, 0.6011, 0.5293, 0.5349, 0.5293, 0.6678, 0.5393, 0.7345, 0.5393, 0.7345, 0.5293, 0.6678, 0.5293, 0.6011, 0.5393, 0.6678, 0.5393, 0.6678, 0.5293, 0.6011, 0.5293, 0.6011, 0.5613, 0.6678, 0.5613, 0.6678, 0.5478, 0.6011, 0.5478, 0.6011, 0.5393, 0.6011, 0.5478, 0.6678, 0.5478, 0.6678, 0.5393, 0.6678, 0.5393, 0.6678, 0.5478, 0.7345, 0.5478, 0.7345, 0.5393, 0.368, 0.5393, 0.368, 0.5478, 0.5349, 0.5478, 0.5349, 0.5393, 0.7345, 0.5393, 0.7345, 0.5478, 0.8003, 0.5478, 0.8003, 0.5393, 0.5349, 0.5393, 0.5349, 0.5478, 0.6011, 0.5478, 0.6011, 0.5393, 0.7345, 0.5393, 0.8003, 0.5393, 0.8003, 0.5293, 0.7345, 0.5293, 0.6974, 0.5145, 0.6974, 0.5306, 0.7606, 0.5306, 0.7606, 0.5145, 0.3519, 0.5577, 0.3519, 0.5739, 0.5083, 0.5739, 0.5083, 0.5577, 0.6342, 0.5577, 0.6342, 0.5739, 0.6974, 0.5739, 0.6974, 0.5577, 0.6974, 0.5577, 0.6974, 0.5739, 0.7606, 0.5739, 0.7606, 0.5577, 0.5083, 0.5577, 0.5083, 0.5739, 0.5709, 0.5739, 0.5709, 0.5577, 0.7606, 0.5577, 0.7606, 0.5306, 0.6974, 0.5306, 0.6974, 0.5577, 0.6342, 0.5577, 0.6342, 0.5306, 0.5709, 0.5306, 0.5709, 0.5577, 0.6974, 0.5577, 0.6974, 0.5306, 0.6342, 0.5306, 0.6342, 0.5577, 0.5083, 0.5577, 0.5083, 0.5306, 0.3519, 0.5306, 0.3519, 0.5577, 0.5709, 0.5577, 0.5709, 0.5306, 0.5083, 0.5306, 0.5083, 0.5577, 0.5709, 0.5577, 0.5709, 0.5739, 0.6342, 0.5739, 0.6342, 0.5577, 0.6509, 0.6236, 0.6509, 0.8401, 0.322, 0.8401, 0.322, 0.6236, 0.6577, 0.6532, 0.6577, 0.7344, 0.8232, 0.7344, 0.8232, 0.6532, 0.6577, 0.8156, 0.6577, 0.9004, 0.8232, 0.9004, 0.8232, 0.8156, 0.6577, 0.7344, 0.6577, 0.8156, 0.8232, 0.8156, 0.8232, 0.7344, 0.6577, 0.5684, 0.6577, 0.6532, 0.8232, 0.6532, 0.8232, 0.5684])
me_plane_001.materials.append(mat_m_wall_terminer)
me_plane_001.update()
me_plane_002 = bpy.data.meshes.new('Plane.002')
me_plane_002.from_pydata([(1.0, 0.0, 1.945), (1.0, 0.0, 0.05538), (0.0, 0.1, 0.05538), (0.0, 0.1, 1.945), (1.0, -0.05028, 0.0), (1.0, -0.05028, 2.0), (0.0, 0.04972, 2.0), (0.0, 0.04972, 0.0), (0.7897, 0.04972, 0.0), (0.84, 0.1, 0.05538), (0.84, 0.1, 1.945), (0.7897, 0.04972, 2.0), (0.0, 0.2, 1.65), (0.0, 0.2, 0.6497), (0.3177, 0.2, 1.65), (0.3177, 0.2, 0.6497), (0.84, 0.014, 1.945), (0.854, 0.0, 1.945), (0.8033, -0.05028, 0.0), (0.7897, -0.03674, 0.0), (0.7897, -0.03674, 2.0), (0.8033, -0.05028, 2.0), (0.8157, -0.03839, 1.945), (0.8033, -0.05028, 1.957), (0.7897, -0.03674, 1.957), (0.8016, -0.02428, 1.945), (0.0, 0.06162, 1.945), (0.0, 0.04972, 1.957), (1.0, -0.05028, 1.957), (1.0, -0.03839, 1.945), (0.854, 0.0, 0.05538), (0.84, 0.01397, 0.05538), (0.0, 0.1, 0.6359), (0.0, 0.1119, 0.6497), (0.0, 0.1119, 1.65), (0.0, 0.1, 1.657), (0.8016, 0.06162, 1.945), (0.7897, 0.04972, 1.957), (0.33, 0.1, 0.6358), (0.3177, 0.1119, 0.6497), (0.3177, 0.1119, 1.65), (0.3302, 0.1, 1.657), (0.0, 0.04972, 0.04408), (0.0, 0.05984, 0.05538), (1.0, -0.04032, 0.05538), (1.0, -0.05028, 0.04408), (0.7897, 0.04972, 0.04408), (0.7998, 0.05979, 0.05538), (0.8033, -0.05028, 0.04408), (0.8136, -0.04037, 0.05538), (0.7997, -0.02638, 0.05538), (0.7897, -0.03674, 0.04408)], [], [(19, 51, 46, 8), (9, 31, 16, 10), (10, 16, 25, 36), (40, 34, 12, 14), (38, 9, 10, 41), (7, 8, 46, 42), (31, 50, 49, 30), (23, 28, 5, 21), (31, 9, 47, 50), (24, 20, 11, 37), (27, 37, 11, 6), (30, 1, 0, 17), (17, 0, 29, 22), (39, 40, 14, 15), (1, 30, 49, 44), (10, 3, 35, 41), (33, 39, 15, 13), (3, 10, 36, 26), (18, 4, 45, 48), (13, 15, 14, 12), (38, 32, 2, 9), (22, 23, 24, 25), (37, 27, 26, 36), (28, 23, 22, 29), (20, 24, 23, 21), (25, 16, 17, 22), (41, 35, 34, 40), (32, 38, 39, 33), (38, 41, 40, 39), (24, 37, 36, 25), (51, 19, 18, 48), (16, 31, 30, 17), (42, 46, 47, 43), (49, 50, 51, 48), (44, 49, 48, 45), (50, 47, 46, 51), (9, 2, 43, 47)])
me_plane_002.polygons.foreach_set('use_smooth', [True] * 37)
_k = set([(0, 17), (1, 30), (2, 9), (3, 10), (9, 10), (9, 31), (10, 16), (12, 14), (13, 15), (14, 15), (16, 17), (30, 31)])
me_plane_002.attributes.new('sharp_edge', 'BOOLEAN', 'EDGE').data.foreach_set('value', [ (min(e.vertices), max(e.vertices)) in _k for e in me_plane_002.edges])
_uv = me_plane_002.uv_layers.new(name='UVMap')
_uv.uv.foreach_set('vector', [0.5038, 0.3731, 0.5051, 0.365, 0.5288, 0.3623, 0.5276, 0.3704, 0.5397, 0.3479, 0.5161, 0.3506, 0.571, 0.002691, 0.5946, -2.505e-09, 0.4831, 0.7035, 0.4589, 0.7035, 0.448, 0.6926, 0.4723, 0.6926, 0.2814, 0.8236, 0.2814, 0.7335, 0.3062, 0.7335, 0.3062, 0.8236, 0.5008, 0.1263, 0.7228, 0.3214, 0.0002065, 0.3214, 0.1101, 0.1264, 0.9165, -9.235e-16, 0.9165, 0.2238, 0.904, 0.2238, 0.904, -9.431e-10, 0.5161, 0.3506, 0.5077, 0.3605, 0.5029, 0.3579, 0.5113, 0.3481, 0.6444, 0.7508, 0.6444, 0.8065, 0.6321, 0.8065, 0.6321, 0.7508, 0.5161, 0.3506, 0.5397, 0.3479, 0.5313, 0.3578, 0.5077, 0.3605, 0.6522, 0.773, 0.6444, 0.7708, 0.6444, 0.7469, 0.6522, 0.7491, 0.9132, 0.2267, 0.9132, 0.4504, 0.9008, 0.4504, 0.9008, 0.2267, 0.8532, 1.0, 0.8118, 1.0, 0.8118, 0.4646, 0.8532, 0.4646, 0.4549, 0.7074, 0.4549, 0.7488, 0.4441, 0.7488, 0.4441, 0.6966, 0.01945, 0.1522, 0.999, 0.1522, 0.999, 0.06597, 0.01945, 0.06597, 0.5018, 0.317, 0.5113, 0.3481, 0.5029, 0.3579, 0.4907, 0.3182, 0.0002065, 0.3214, -2.106e-08, 1.971e-06, 0.11, 9.524e-05, 0.1101, 0.1264, 0.05016, 0.0001773, 0.05016, 0.1256, 0.01537, 0.1256, 0.01537, 0.0001773, 0.4831, 0.4654, 0.4831, 0.7035, 0.4723, 0.6926, 0.4723, 0.4654, 0.6321, 0.7508, 0.6321, 0.8065, 0.6196, 0.8065, 0.6196, 0.7508, 0.1566, 0.9959, 0.01238, 0.9959, 0.01238, 0.5697, 0.1566, 0.5697, 0.5008, 0.1263, 0.5008, 9.516e-05, 0.7228, 9.518e-05, 0.7228, 0.3214, 0.4441, 0.6966, 0.4404, 0.6931, 0.4442, 0.6892, 0.448, 0.6926, 0.4686, 0.6892, 0.4686, 0.4654, 0.4723, 0.4654, 0.4723, 0.6926, 0.4404, 0.7488, 0.4404, 0.6931, 0.4441, 0.6966, 0.4441, 0.7488, 0.6321, 0.7469, 0.6444, 0.7469, 0.6444, 0.7508, 0.6321, 0.7508, 0.448, 0.6926, 0.4589, 0.7035, 0.4549, 0.7074, 0.4441, 0.6966, 0.2778, 0.8271, 0.2778, 0.7335, 0.2814, 0.7335, 0.2814, 0.8236, 0.05562, 0.0001773, 0.05565, 0.1305, 0.05016, 0.1256, 0.05016, 0.0001773, 0.005827, 0.14, 1.006, 0.1403, 0.999, 0.1522, 0.01945, 0.1522, 0.4442, 0.6892, 0.4686, 0.6892, 0.4723, 0.6926, 0.448, 0.6926, 0.6196, 0.7469, 0.6321, 0.7469, 0.6321, 0.7508, 0.6196, 0.7508, 0.8571, 0.4646, 0.8571, 1.0, 0.8532, 1.0, 0.8532, 0.4646, 0.904, -9.431e-10, 0.904, 0.2238, 0.9008, 0.2267, 0.9008, -1.185e-09, 0.5029, 0.3579, 0.5077, 0.3605, 0.5051, 0.365, 0.5005, 0.3625, 0.6164, 0.8065, 0.6164, 0.7537, 0.6196, 0.7508, 0.6196, 0.8065, 0.5077, 0.3605, 0.5313, 0.3578, 0.5288, 0.3623, 0.5051, 0.365, 0.5397, 0.3479, 0.5946, 0.5269, 0.5836, 0.5282, 0.5313, 0.3578])
me_plane_002.materials.append(mat_m_wall_a_faire)
me_plane_002.update()
me_plane_002.normals_split_custom_set([tuple(v) for v in zip(*[iter([-0.9239, -0.3827, 2.422e-07, -0.8435, -0.3711, 0.3883, -0.5972, -0.5955, 0.5373, -0.7071, -0.7071, 0.0, -1.0, 0.0, 0.0, -0.9239, -0.3826, 5.329e-06, -0.9239, -0.3826, 5.329e-06, 4.371e-08, -1.0, 4.371e-08, -5.893e-16, -1.0, 4.371e-08, 2.769e-06, 0.0, -1.0, -0.3854, -0.1099, -0.9162, -0.11, -0.1101, -0.9878, -0.5549, -0.4904, -0.672, -0.0001292, -0.2659, -0.964, 0.0, 0.0, -1.0, -0.7071, 0.0, -0.7071, -0.0999, -0.9896, 0.1037, 0.0, -1.0, -2.304e-09, 0.0, -1.0, -3.38e-09, -1.46e-05, -1.0, -8.744e-06, 0.0, -1.0, 0.0, -0.7071, -0.7071, 0.0, -0.5972, -0.5955, 0.5373, -1.178e-05, -0.9342, 0.3567, -7.879e-08, 0.0, 1.0, -0.4151, -0.1217, 0.9016, -0.1225, -0.4158, 0.9012, 8.699e-08, 0.0, 1.0, -0.3666, -0.834, -0.4124, 0.0, -0.9239, -0.3827, 0.0, -1.0, 0.0, -0.3827, -0.9239, -2.455e-07, -7.879e-08, 0.0, 1.0, -1.365e-07, 0.0, 1.0, -0.1205, -0.12, 0.9854, -0.4151, -0.1217, 0.9016, -0.834, -0.3666, -0.4124, -0.9239, -0.3827, -2.455e-07, -0.7071, -0.7071, 0.0, -0.5789, -0.5788, -0.5743, 4.098e-08, -0.9239, -0.3827, -0.5789, -0.5788, -0.5743, -0.7071, -0.7071, 0.0, 0.0, -1.0, 0.0, -0.3827, -0.9239, 5.329e-06, 0.0, -1.0, 0.0, 0.0, -1.0, 0.0, -0.3827, -0.9239, 5.329e-06, 2.77e-06, 0.0, -1.0, 0.0, 0.0, -1.0, 0.0, -0.3827, -0.9239, -0.11, -0.3854, -0.9162, -0.579, -0.6024, 0.5494, -0.5549, -0.4904, -0.672, -0.7071, 0.0, -0.7071, -0.7071, 0.0, 0.7071, 7.291e-09, 0.0, 1.0, 8.699e-08, 0.0, 1.0, -0.1225, -0.4158, 0.9012, 5.741e-05, -0.412, 0.9112, 0.0, -1.0, -3.38e-09, 0.0, -1.0, 0.0, 0.0001042, -1.0, -1.97e-05, -1.46e-05, -1.0, -8.744e-06, 4.317e-05, -0.418, 0.9085, -0.579, -0.6024, 0.5494, -0.7071, 0.0, 0.7071, 0.0, 0.0, 1.0, -4.371e-08, -1.0, 4.371e-08, -5.893e-16, -1.0, 4.371e-08, -0.11, -0.1101, -0.9878, 5.557e-08, -0.3826, -0.9239, -0.3827, -0.9239, 2.422e-07, 0.0, -1.0, 0.0, 5.591e-05, -0.9357, 0.3529, -0.3714, -0.8436, 0.3878, 0.0, -1.0, 0.0, 0.0, -1.0, 0.0, 0.0, -1.0, 0.0, 0.0, -1.0, 0.0, -0.0999, -0.9896, 0.1037, 4.182e-05, -0.9379, 0.3469, 0.0, -1.0, 0.0, 0.0, -1.0, -2.304e-09, -0.11, -0.3854, -0.9162, -0.3666, -0.834, -0.4124, -0.834, -0.3666, -0.4124, -0.3854, -0.1099, -0.9162, -0.5789, -0.5788, -0.5743, 4.098e-08, -0.9239, -0.3827, 5.557e-08, -0.3826, -0.9239, -0.11, -0.1101, -0.9878, 0.0, -0.9239, -0.3827, -0.3666, -0.834, -0.4124, -0.11, -0.3854, -0.9162, 0.0, -0.3827, -0.9239, -0.9239, -0.3827, -2.455e-07, -0.834, -0.3666, -0.4124, -0.3666, -0.834, -0.4124, -0.3827, -0.9239, -2.455e-07, -0.3854, -0.1099, -0.9162, 2.769e-06, 0.0, -1.0, 2.77e-06, 0.0, -1.0, -0.11, -0.3854, -0.9162, -1.46e-05, -1.0, -8.744e-06, 0.0001042, -1.0, -1.97e-05, -0.0001292, -0.2659, -0.964, -0.5549, -0.4904, -0.672, 4.182e-05, -0.9379, 0.3469, -0.0999, -0.9896, 0.1037, -0.579, -0.6024, 0.5494, 4.317e-05, -0.418, 0.9085, -0.0999, -0.9896, 0.1037, -1.46e-05, -1.0, -8.744e-06, -0.5549, -0.4904, -0.672, -0.579, -0.6024, 0.5494, -0.834, -0.3666, -0.4124, -0.5789, -0.5788, -0.5743, -0.11, -0.1101, -0.9878, -0.3854, -0.1099, -0.9162, -0.8435, -0.3711, 0.3883, -0.9239, -0.3827, 2.422e-07, -0.3827, -0.9239, 2.422e-07, -0.3714, -0.8436, 0.3878, -0.9239, -0.3826, 5.329e-06, -0.9239, -0.3826, 5.329e-06, -0.3827, -0.9239, 5.329e-06, -0.3827, -0.9239, 5.329e-06, -1.178e-05, -0.9342, 0.3567, -0.5972, -0.5955, 0.5373, -0.1205, -0.12, 0.9854, -1.206e-05, -0.4083, 0.9128, -0.1225, -0.4158, 0.9012, -0.4151, -0.1217, 0.9016, -0.8435, -0.3711, 0.3883, -0.3714, -0.8436, 0.3878, 5.741e-05, -0.412, 0.9112, -0.1225, -0.4158, 0.9012, -0.3714, -0.8436, 0.3878, 5.591e-05, -0.9357, 0.3529, -0.4151, -0.1217, 0.9016, -0.1205, -0.12, 0.9854, -0.5972, -0.5955, 0.5373, -0.8435, -0.3711, 0.3883, -1.365e-07, 0.0, 1.0, -4.21e-09, 0.0, 1.0, -1.206e-05, -0.4083, 0.9128, -0.1205, -0.12, 0.9854])] * 3)])
me_cube_002 = bpy.data.meshes.new('Cube.002')
me_cube_002.from_pydata([(-0.4037, -0.05619, -0.06566), (-0.4037, -0.06654, -0.05531), (-0.4141, -0.05619, -0.05531), (-0.4037, -0.06654, 0.05531), (-0.4037, -0.05619, 0.06566), (-0.4141, -0.05619, 0.05531), (-0.4037, 0.1058, -0.06566), (-0.4141, 0.1058, -0.05531), (-0.4141, 0.1058, 0.05531), (-0.4037, 0.1058, 0.06566), (0.4037, -0.05619, -0.06566), (0.4141, -0.05619, -0.05531), (0.4037, -0.06654, -0.05531), (0.4037, -0.05619, 0.06566), (0.4037, -0.06654, 0.05531), (0.4141, -0.05619, 0.05531), (0.4141, 0.1058, -0.05531), (0.4037, 0.1058, -0.06566), (0.4037, 0.1058, 0.06566), (0.4141, 0.1058, 0.05531)], [], [(12, 14, 3, 1), (18, 9, 4, 13), (2, 5, 8, 7), (16, 19, 15, 11), (0, 1, 2), (3, 4, 5), (10, 11, 12), (13, 14, 15), (6, 0, 2, 7), (1, 3, 5, 2), (4, 9, 8, 5), (10, 17, 16, 11), (18, 13, 15, 19), (14, 12, 11, 15), (0, 10, 12, 1), (13, 4, 3, 14), (6, 17, 10, 0)])
me_cube_002.polygons.foreach_set('use_smooth', [True] * 17)
_uv = me_cube_002.uv_layers.new(name='UVMap')
_uv.uv.foreach_set('vector', [0.3947, 0.7531, 0.6053, 0.7531, 0.6053, 0.9969, 0.3947, 0.9969, 0.6281, 0.5, 0.8719, 0.5, 0.8719, 0.735, 0.6281, 0.735, 0.3947, 0.01501, 0.6053, 0.01501, 0.6053, 0.25, 0.3947, 0.25, 0.3947, 0.5, 0.6053, 0.5, 0.6053, 0.735, 0.3947, 0.735, 0.1281, 0.735, 0.1281, 0.75, 0.125, 0.735, 0.6053, 0.9969, 0.625, 0.9969, 0.6053, 1.0, 0.3719, 0.735, 0.375, 0.735, 0.3719, 0.75, 0.625, 0.7531, 0.6053, 0.7531, 0.6053, 0.75, 0.1281, 0.5, 0.1281, 0.735, 0.125, 0.735, 0.125, 0.5, 0.3947, 0.9969, 0.6053, 0.9969, 0.6053, 1.0, 0.3947, 1.0, 0.8719, 0.735, 0.8719, 0.5, 0.875, 0.5, 0.875, 0.735, 0.3719, 0.735, 0.3719, 0.5, 0.3947, 0.5, 0.3947, 0.735, 0.6281, 0.5, 0.6281, 0.735, 0.6053, 0.735, 0.6053, 0.5, 0.6053, 0.7531, 0.3947, 0.7531, 0.3947, 0.735, 0.6053, 0.735, 0.1281, 0.735, 0.3719, 0.735, 0.3719, 0.75, 0.1281, 0.75, 0.625, 0.7531, 0.625, 0.9969, 0.6053, 0.9969, 0.6053, 0.7531, 0.1281, 0.5, 0.3719, 0.5, 0.3719, 0.735, 0.1281, 0.735])
me_cube_002.update()
me_plane_004 = bpy.data.meshes.new('Plane.004')
me_plane_004.from_pydata([(0.0, -0.5403, 0.0), (1.042, 0.0, 0.0), (0.0, -0.5403, 2.0), (1.042, 6.438e-05, 2.0), (0.504, -0.5401, 0.0), (0.9992, -0.2068, 0.0), (0.8821, -0.3821, 0.0), (0.7068, -0.4992, 0.0), (0.504, -0.5401, 2.0), (0.7068, -0.4992, 2.0), (0.8821, -0.3821, 2.0), (0.9992, -0.2068, 2.0), (0.0, -0.5, 0.594), (0.0, -0.5, 1.64), (1.0, 0.0, 1.64), (1.0, 0.0, 0.594), (0.9619, -0.1913, 0.594), (0.9619, -0.1913, 1.64), (0.8536, -0.3536, 0.594), (0.8536, -0.3536, 1.64), (0.6913, -0.4619, 0.594), (0.6913, -0.4619, 1.64), (0.475, -0.5, 1.615), (0.475, -0.5, 0.619), (0.5245, -0.4951, 1.615), (0.5245, -0.4951, 0.619), (0.025, -0.5, 0.619), (0.025, -0.5, 1.615), (0.6913, -0.4619, 1.615), (0.5, -0.5, 1.64), (0.5, -0.5, 0.594), (0.6913, -0.4619, 0.619), (0.8536, -0.3536, 1.615), (0.8536, -0.3536, 0.619), (0.9619, -0.1913, 1.615), (0.9619, -0.1913, 0.619), (0.9951, -0.02452, 0.619), (0.9951, -0.02452, 1.615), (0.6752, -0.423, 0.644), (0.6752, -0.423, 1.615), (0.8238, -0.3238, 0.619), (0.8238, -0.3238, 1.615), (0.923, -0.1752, 0.619), (0.923, -0.1752, 1.615), (0.9491, -0.04085, 0.644), (0.9491, -0.04085, 1.59), (0.05, -0.4579, 1.59), (0.05, -0.4579, 0.644), (0.45, -0.4579, 1.59), (0.45, -0.4579, 0.644), (0.5408, -0.4491, 1.59), (0.5408, -0.4491, 0.644), (0.9538, -0.01631, 0.619), (0.9538, -0.01631, 1.615), (0.025, -0.4579, 1.615), (0.025, -0.4579, 0.619), (0.475, -0.4579, 1.615), (0.475, -0.4579, 0.619), (0.6752, -0.423, 1.59), (0.5163, -0.4538, 1.615), (0.5163, -0.4538, 0.619), (0.6752, -0.423, 0.619), (0.8238, -0.3238, 1.59), (0.8238, -0.3238, 0.644), (0.923, -0.1752, 1.59), (0.923, -0.1752, 0.644), (0.662, -0.3908, 0.644), (0.662, -0.3908, 1.59), (0.7991, -0.2991, 0.644), (0.7991, -0.2991, 1.59), (0.8908, -0.162, 0.644), (0.8908, -0.162, 1.59), (0.9148, -0.03421, 0.644), (0.9148, -0.03421, 1.59), (0.05, -0.423, 1.59), (0.05, -0.423, 0.644), (0.45, -0.423, 1.59), (0.45, -0.423, 0.644), (0.5342, -0.4148, 1.59), (0.5342, -0.4148, 0.644), (0.0, -0.5, 1.8), (0.5, -0.5, 1.8), (1.0, 0.0, 1.8), (0.9619, -0.1913, 1.8), (0.8536, -0.3536, 1.8), (0.6913, -0.4619, 1.8), (0.5, -0.5, 1.876), (1.0, 0.0, 1.876), (0.0, -0.5, 1.876), (0.9619, -0.1913, 1.876), (0.8536, -0.3536, 1.876), (0.6913, -0.4619, 1.876), (0.0, -0.5, 0.5643), (0.5, -0.5, 0.5643), (1.0, 0.0, 0.5643), (0.9619, -0.1913, 0.5643), (0.8536, -0.3536, 0.5643), (0.6913, -0.4619, 0.5643), (0.0, -0.5, 0.4514), (0.9619, -0.1913, 0.4514), (0.8536, -0.3536, 0.4514), (0.6913, -0.4619, 0.4514), (0.5, -0.5, 0.4514), (1.0, 0.0, 0.4514), (0.0, -0.5, 0.09995), (0.9619, -0.1913, 0.09995), (0.8536, -0.3536, 0.09995), (0.6913, -0.4619, 0.09995), (0.5, -0.5, 0.09995), (1.0, 0.0, 0.09995), (0.504, -0.5401, 1.93), (1.042, 4.327e-05, 1.93), (0.0, -0.5403, 1.93), (0.9992, -0.2068, 1.93), (0.882, -0.382, 1.93), (0.7068, -0.4992, 1.93), (0.0, -0.5403, 0.0581), (0.9992, -0.2068, 0.05818), (0.8821, -0.3821, 0.05815), (0.7068, -0.4992, 0.05817), (0.504, -0.5401, 0.05812), (1.042, 0.0, 0.05805), (1.026, -0.005219, 0.5164), (1.026, -0.005219, 0.4819), (0.7016, -0.4867, 0.5164), (0.7016, -0.4867, 0.4819), (0.0, -0.5268, 0.4819), (0.0, -0.5268, 0.5164), (0.5026, -0.5266, 0.4819), (0.5026, -0.5266, 0.5164), (0.9867, -0.2016, 0.4819), (0.9867, -0.2016, 0.5164), (0.8725, -0.3725, 0.4819), (0.8725, -0.3725, 0.5164), (0.7068, -0.4991, 1.765), (0.7068, -0.4991, 1.675), (0.882, -0.382, 1.675), (0.882, -0.382, 1.765), (0.9991, -0.2068, 1.765), (0.9991, -0.2068, 1.675), (0.5039, -0.5401, 1.675), (0.5039, -0.5401, 1.765), (0.0, -0.5403, 1.675), (0.0, -0.5403, 1.765), (1.041, 4.327e-05, 1.765), (1.041, 4.327e-05, 1.675), (0.5, -0.5, 0.429), (1.0, 0.0, 0.429), (0.0, -0.5, 0.429), (0.9619, -0.1913, 0.429), (0.8536, -0.3536, 0.429), (0.6913, -0.4619, 0.429)], [], [(111, 3, 11, 113), (94, 15, 16, 95), (96, 18, 20, 97), (97, 20, 30, 93), (115, 9, 8, 110), (114, 10, 9, 115), (113, 11, 10, 114), (95, 16, 18, 96), (112, 110, 8, 2), (31, 33, 40, 61), (36, 37, 53, 52), (32, 28, 39, 41), (26, 23, 57, 55), (25, 31, 61, 60), (92, 93, 30, 12), (22, 23, 30, 29), (27, 22, 29, 13), (26, 27, 13, 12), (23, 26, 12, 30), (24, 28, 21, 29), (25, 24, 29, 30), (31, 25, 30, 20), (28, 32, 19, 21), (33, 31, 20, 18), (32, 34, 17, 19), (35, 33, 18, 16), (37, 36, 15, 14), (34, 37, 14, 17), (36, 35, 16, 15), (38, 63, 68, 66), (46, 47, 75, 74), (62, 58, 67, 69), (44, 45, 73, 72), (51, 38, 66, 79), (34, 32, 41, 43), (33, 35, 42, 40), (23, 22, 56, 57), (28, 24, 59, 39), (27, 26, 55, 54), (22, 27, 54, 56), (37, 34, 43, 53), (24, 25, 60, 59), (35, 36, 52, 42), (45, 44, 52, 53), (47, 46, 54, 55), (48, 49, 57, 56), (46, 48, 56, 54), (49, 47, 55, 57), (50, 58, 39, 59), (51, 50, 59, 60), (38, 51, 60, 61), (58, 62, 41, 39), (63, 38, 61, 40), (62, 64, 43, 41), (65, 63, 40, 42), (64, 45, 53, 43), (44, 65, 42, 52), (67, 78, 79, 66), (69, 67, 66, 68), (71, 69, 68, 70), (73, 71, 70, 72), (76, 74, 75, 77), (49, 48, 76, 77), (64, 62, 69, 71), (48, 46, 74, 76), (63, 65, 70, 68), (47, 49, 77, 75), (45, 64, 71, 73), (58, 50, 78, 67), (65, 44, 72, 70), (50, 51, 79, 78), (21, 19, 136, 135), (13, 29, 140, 142), (19, 17, 139, 136), (29, 21, 135, 140), (80, 81, 86, 88), (83, 89, 90, 84), (84, 90, 91, 85), (85, 91, 86, 81), (82, 87, 89, 83), (126, 98, 102, 128), (147, 103, 99, 149), (150, 100, 101, 151), (151, 101, 102, 146), (149, 99, 100, 150), (148, 146, 102, 98), (95, 131, 122, 94), (92, 127, 129, 93), (96, 133, 131, 95), (93, 129, 124, 97), (116, 120, 108, 104), (117, 105, 106, 118), (119, 107, 108, 120), (118, 106, 107, 119), (121, 109, 105, 117), (88, 86, 110, 112), (89, 113, 114, 90), (90, 114, 115, 91), (91, 115, 110, 86), (87, 111, 113, 89), (1, 121, 117, 5), (6, 118, 119, 7), (7, 119, 120, 4), (5, 117, 118, 6), (0, 4, 120, 116), (128, 102, 101, 125), (132, 100, 99, 130), (125, 101, 100, 132), (97, 124, 133, 96), (125, 132, 133, 124), (132, 130, 131, 133), (126, 128, 129, 127), (130, 123, 122, 131), (128, 125, 124, 129), (130, 99, 103, 123), (17, 14, 145, 139), (143, 141, 81, 80), (137, 138, 83, 84), (138, 144, 82, 83), (141, 134, 85, 81), (144, 138, 139, 145), (137, 134, 135, 136), (138, 137, 136, 139), (141, 143, 142, 140), (134, 141, 140, 135), (134, 137, 84, 85), (104, 108, 146, 148), (105, 149, 150, 106), (107, 151, 146, 108), (106, 150, 151, 107), (109, 147, 149, 105)])
me_plane_004.polygons.foreach_set('use_smooth', [True] * 131)
_k = set([(13, 29), (14, 17), (17, 19), (19, 21), (21, 29), (22, 23), (22, 27), (22, 56), (23, 26), (23, 57), (24, 25), (24, 28), (24, 59), (25, 31), (25, 60), (26, 27), (26, 55), (27, 54), (28, 32), (31, 33), (32, 34), (33, 35), (34, 37), (35, 36), (36, 37), (36, 52), (37, 53), (38, 51), (38, 63), (39, 41), (39, 59), (40, 42), (40, 61), (41, 43), (42, 52), (43, 53), (44, 45), (44, 65), (44, 72), (45, 64), (45, 73), (46, 47), (46, 48), (46, 74), (47, 49), (47, 75), (48, 49), (48, 76), (49, 77), (50, 51), (50, 58), (50, 78), (51, 79), (52, 53), (54, 55), (54, 56), (55, 57), (56, 57), (58, 62), (59, 60), (60, 61), (62, 64), (63, 65), (66, 68), (66, 79), (67, 69), (67, 78), (68, 70), (69, 71), (70, 72), (71, 73), (72, 73), (74, 75), (74, 76), (75, 77), (76, 77), (78, 79), (80, 81), (81, 85), (82, 83), (83, 84), (84, 85), (92, 93), (93, 97), (94, 95), (95, 96), (96, 97), (98, 102), (99, 100), (99, 103), (100, 101), (101, 102), (104, 108), (105, 106), (105, 109), (106, 107), (107, 108), (110, 112), (110, 115), (111, 113), (113, 114), (114, 115)])
me_plane_004.attributes.new('sharp_edge', 'BOOLEAN', 'EDGE').data.foreach_set('value', [ (min(e.vertices), max(e.vertices)) in _k for e in me_plane_004.edges])
_uv = me_plane_004.uv_layers.new(name='UVMap')
_uv.uv.foreach_set('vector', [0.7448, 0.3324, 0.7647, 0.3324, 0.7647, 0.3921, 0.7448, 0.3921, 0.5962, 0.3047, 0.5962, 0.2963, 0.6514, 0.2963, 0.6514, 0.3047, 0.2451, 0.3046, 0.2451, 0.2962, 0.2933, 0.2968, 0.2933, 0.3052, 0.2933, 0.3052, 0.2933, 0.2968, 0.3481, 0.2969, 0.3482, 0.3053, 0.205, 0.5875, 0.2249, 0.5874, 0.2249, 0.6456, 0.2049, 0.6457, 0.2056, 0.5354, 0.2256, 0.5354, 0.2249, 0.5874, 0.205, 0.5875, 0.7448, 0.3921, 0.7647, 0.3921, 0.7647, 0.4458, 0.7448, 0.4458, 0.6514, 0.3047, 0.6514, 0.2963, 0.7011, 0.2963, 0.7011, 0.3047, 0.2056, 0.7881, 0.2049, 0.6457, 0.2249, 0.6456, 0.2256, 0.788, 0.834, 0.3087, 0.8448, 0.3629, 0.8329, 0.3629, 0.823, 0.3133, 0.9042, 0.7467, 0.9042, 0.4647, 0.9157, 0.4646, 0.9157, 0.7467, 0.8448, 0.3629, 0.8556, 0.3087, 0.8666, 0.3133, 0.8568, 0.3629, 0.5946, 0.8744, 0.5946, 0.7469, 0.6065, 0.7469, 0.6065, 0.8744, 0.8073, 0.2686, 0.834, 0.3087, 0.823, 0.3133, 0.7973, 0.2752, 0.4894, 0.3046, 0.3482, 0.3053, 0.3481, 0.2969, 0.4894, 0.2962, 0.3545, 0.007706, 0.3552, 0.2897, 0.3481, 0.2969, 0.3474, 0.0006572, 0.4816, 0.007115, 0.3545, 0.007706, 0.3474, 0.0006572, 0.4887, -1.736e-08, 0.4823, 0.2891, 0.4816, 0.007115, 0.4887, -1.736e-08, 0.4894, 0.2962, 0.3552, 0.2897, 0.4823, 0.2891, 0.4894, 0.2962, 0.3481, 0.2969, 0.3404, 0.007734, 0.2925, 0.007699, 0.2925, 0.0006171, 0.3474, 0.0006572, 0.3411, 0.2898, 0.3404, 0.007734, 0.3474, 0.0006572, 0.3481, 0.2969, 0.2932, 0.2897, 0.3411, 0.2898, 0.3481, 0.2969, 0.2933, 0.2968, 0.2925, 0.007699, 0.2443, 0.007082, 0.2443, -1.814e-08, 0.2925, 0.0006171, 0.2451, 0.2891, 0.2932, 0.2897, 0.2933, 0.2968, 0.2451, 0.2962, 0.7011, 0.007085, 0.6514, 0.007084, 0.6514, -2.675e-08, 0.7011, 3.769e-07, 0.6514, 0.2892, 0.7011, 0.2892, 0.7011, 0.2963, 0.6514, 0.2963, 0.6033, 0.007084, 0.6033, 0.2892, 0.5962, 0.2963, 0.5962, -2.106e-08, 0.6514, 0.007084, 0.6033, 0.007084, 0.5962, -2.106e-08, 0.6514, -2.675e-08, 0.6033, 0.2892, 0.6514, 0.2892, 0.6514, 0.2963, 0.5962, 0.2963, 0.887, 0.7524, 0.8969, 0.8021, 0.887, 0.8021, 0.8779, 0.7562, 0.9362, 0.0, 0.9362, 0.268, 0.9264, 0.268, 0.9264, 3.378e-08, 0.238, 0.8153, 0.2479, 0.7657, 0.257, 0.7695, 0.2479, 0.8153, 0.927, 0.7326, 0.927, 0.4647, 0.9365, 0.4646, 0.9365, 0.7325, 0.8653, 0.7203, 0.887, 0.7524, 0.8779, 0.7562, 0.8571, 0.7258, 0.8556, 0.4171, 0.8448, 0.3629, 0.8568, 0.3629, 0.8666, 0.4126, 0.8448, 0.3629, 0.834, 0.4171, 0.823, 0.4126, 0.8329, 0.3629, 0.582, 0.8103, 0.582, 0.5282, 0.594, 0.5282, 0.594, 0.8103, 0.8556, 0.3087, 0.8824, 0.2686, 0.8923, 0.2752, 0.8666, 0.3133, 0.2374, 0.5354, 0.2374, 0.8175, 0.2256, 0.8175, 0.2256, 0.5354, 0.3284, 0.861, 0.3284, 0.7335, 0.3404, 0.7335, 0.3404, 0.861, 0.8824, 0.4572, 0.8556, 0.4171, 0.8666, 0.4126, 0.8923, 0.4506, 0.927, 0.4646, 0.927, 0.7468, 0.9157, 0.7468, 0.9157, 0.4646, 0.834, 0.4171, 0.8073, 0.4572, 0.7973, 0.4506, 0.823, 0.4126, 0.4978, 0.5353, 0.4978, 0.8032, 0.4907, 0.8103, 0.4907, 0.5282, 0.7147, 0.7396, 0.7147, 0.4717, 0.7217, 0.4646, 0.7217, 0.7467, 0.6017, 0.472, 0.6017, 0.7398, 0.5946, 0.7469, 0.5946, 0.4649, 0.7147, 0.4717, 0.6017, 0.472, 0.5946, 0.4649, 0.7217, 0.4646, 0.6017, 0.7398, 0.7147, 0.7396, 0.7217, 0.7467, 0.5946, 0.7469, 0.08264, 0.5433, 0.04411, 0.5431, 0.04411, 0.5361, 0.08968, 0.5362, 0.08264, 0.8111, 0.08264, 0.5433, 0.08968, 0.5362, 0.08968, 0.8182, 0.04411, 0.811, 0.08264, 0.8111, 0.08968, 0.8182, 0.04411, 0.8181, 0.04411, 0.5431, -1.689e-08, 0.5425, -1.689e-08, 0.5354, 0.04411, 0.5361, -1.689e-08, 0.8103, 0.04411, 0.811, 0.04411, 0.8181, -1.689e-08, 0.8174, 0.582, 0.5353, 0.5365, 0.5353, 0.5365, 0.5282, 0.582, 0.5282, 0.5365, 0.8032, 0.582, 0.8032, 0.582, 0.8103, 0.5365, 0.8103, 0.5365, 0.5353, 0.4978, 0.5353, 0.4907, 0.5282, 0.5365, 0.5282, 0.4978, 0.8032, 0.5365, 0.8032, 0.5365, 0.8103, 0.4907, 0.8103, 0.8381, 0.0006266, 0.8747, 0.0007369, 0.8747, 0.2686, 0.8381, 0.2685, 0.7973, 0.0, 0.8381, 0.0006266, 0.8381, 0.2685, 0.7973, 0.2679, 0.1265, 0.5354, 0.1685, 0.5354, 0.1685, 0.8033, 0.1265, 0.8033, 0.08968, 0.5354, 0.1265, 0.5354, 0.1265, 0.8033, 0.08968, 0.8033, 0.238, 0.4657, 0.3511, 0.4654, 0.3511, 0.7333, 0.238, 0.7335, 0.9165, 0.268, 0.9165, 0.0, 0.9264, 0.0, 0.9264, 0.268, 0.2479, 0.865, 0.238, 0.8153, 0.2479, 0.8153, 0.257, 0.8612, 0.3412, 0.8469, 0.3412, 0.7335, 0.3511, 0.7335, 0.3511, 0.8469, 0.8969, 0.8021, 0.887, 0.8517, 0.8779, 0.8479, 0.887, 0.8021, 0.6065, 0.8603, 0.6065, 0.7469, 0.6164, 0.7469, 0.6164, 0.8603, 0.2696, 0.8971, 0.2479, 0.865, 0.257, 0.8612, 0.2778, 0.8916, 0.2479, 0.7657, 0.2696, 0.7335, 0.2778, 0.7391, 0.257, 0.7695, 0.887, 0.8517, 0.8653, 0.8839, 0.8571, 0.8784, 0.8779, 0.8479, 0.9456, 0.0, 0.9456, 0.268, 0.9362, 0.268, 0.9362, 6.756e-08, 0.3624, 0.6506, 0.3694, 0.7054, 0.3585, 0.709, 0.3511, 0.6498, 0.4404, 0.4705, 0.377, 0.5973, 0.3664, 0.5932, 0.4302, 0.4654, 0.3694, 0.7054, 0.3967, 0.7535, 0.3881, 0.7609, 0.3585, 0.709, 0.377, 0.5973, 0.3624, 0.6506, 0.3511, 0.6498, 0.3664, 0.5932, 0.1692, 0.7873, 0.1685, 0.646, 0.1901, 0.646, 0.1908, 0.7873, 0.708, 0.3892, 0.7296, 0.3892, 0.7296, 0.4389, 0.708, 0.4389, 0.1691, 0.543, 0.1907, 0.5429, 0.1901, 0.5911, 0.1685, 0.5911, 0.1685, 0.5911, 0.1901, 0.5911, 0.1901, 0.646, 0.1685, 0.646, 0.708, 0.334, 0.7296, 0.334, 0.7296, 0.3892, 0.708, 0.3892, 0.4901, 0.3281, 0.4895, 0.3366, 0.3483, 0.3372, 0.3481, 0.3288, 0.5962, 0.343, 0.5962, 0.3367, 0.6514, 0.3367, 0.6514, 0.343, 0.2452, 0.3429, 0.2452, 0.3366, 0.2934, 0.3372, 0.2934, 0.3435, 0.2934, 0.3435, 0.2934, 0.3372, 0.3483, 0.3372, 0.3483, 0.3436, 0.6514, 0.343, 0.6514, 0.3367, 0.7011, 0.3367, 0.7011, 0.343, 0.4895, 0.3429, 0.3483, 0.3436, 0.3483, 0.3372, 0.4895, 0.3366, 0.6514, 0.3047, 0.6533, 0.3183, 0.5967, 0.3183, 0.5962, 0.3047, 0.4894, 0.3046, 0.4901, 0.3184, 0.348, 0.319, 0.3482, 0.3053, 0.7011, 0.3047, 0.7057, 0.3183, 0.6533, 0.3183, 0.6514, 0.3047, 0.3482, 0.3053, 0.348, 0.319, 0.291, 0.319, 0.2933, 0.3052, 0.4907, 0.4483, 0.3483, 0.449, 0.3485, 0.4368, 0.4898, 0.4361, 0.3168, 0.8507, 0.3062, 0.8463, 0.317, 0.7921, 0.3284, 0.7921, 0.2901, 0.4489, 0.2936, 0.4368, 0.3485, 0.4368, 0.3483, 0.449, 0.3284, 0.7921, 0.317, 0.7921, 0.3062, 0.7379, 0.3168, 0.7335, 0.5946, 0.4482, 0.5962, 0.4363, 0.6514, 0.4363, 0.6543, 0.4481, 0.1908, 0.7873, 0.1901, 0.646, 0.2049, 0.6457, 0.2056, 0.7881, 0.7296, 0.3892, 0.7448, 0.3921, 0.7448, 0.4458, 0.7296, 0.4389, 0.1907, 0.5429, 0.2056, 0.5354, 0.205, 0.5875, 0.1901, 0.5911, 0.1901, 0.5911, 0.205, 0.5875, 0.2049, 0.6457, 0.1901, 0.646, 0.7296, 0.334, 0.7448, 0.3324, 0.7448, 0.3921, 0.7296, 0.3892, 0.5946, 0.4646, 0.5946, 0.4482, 0.6543, 0.4481, 0.6543, 0.4646, 0.2381, 0.4647, 0.238, 0.4482, 0.2901, 0.4489, 0.2901, 0.4654, 0.2901, 0.4654, 0.2901, 0.4489, 0.3483, 0.449, 0.3483, 0.4654, 0.6543, 0.4646, 0.6543, 0.4481, 0.708, 0.4481, 0.708, 0.4646, 0.4907, 0.4648, 0.3483, 0.4654, 0.3483, 0.449, 0.4907, 0.4483, 0.3481, 0.3288, 0.3483, 0.3372, 0.2934, 0.3372, 0.291, 0.3287, 0.7057, 0.3281, 0.7011, 0.3367, 0.6514, 0.3367, 0.6533, 0.3281, 0.4831, 0.4654, 0.4906, 0.4669, 0.4906, 0.5222, 0.4831, 0.5237, 0.2933, 0.3052, 0.291, 0.319, 0.2402, 0.3183, 0.2451, 0.3046, 0.291, 0.3287, 0.2402, 0.3281, 0.2402, 0.3183, 0.291, 0.319, 0.7057, 0.3281, 0.6533, 0.3281, 0.6533, 0.3183, 0.7057, 0.3183, 0.4901, 0.3281, 0.3481, 0.3288, 0.348, 0.319, 0.4901, 0.3184, 0.6533, 0.3281, 0.5967, 0.3281, 0.5967, 0.3183, 0.6533, 0.3183, 0.3481, 0.3288, 0.291, 0.3287, 0.291, 0.319, 0.348, 0.319, 0.6533, 0.3281, 0.6514, 0.3367, 0.5962, 0.3367, 0.5967, 0.3281, 0.3967, 0.7535, 0.4404, 0.7874, 0.4352, 0.7978, 0.3881, 0.7609, 0.7182, 1.112e-08, 0.782, 0.1278, 0.7714, 0.1318, 0.708, 0.005104, 0.7899, 0.2436, 0.7603, 0.2955, 0.7517, 0.288, 0.779, 0.24, 0.7603, 0.2955, 0.7132, 0.3324, 0.708, 0.3219, 0.7517, 0.288, 0.782, 0.1278, 0.7973, 0.1843, 0.786, 0.1852, 0.7714, 0.1318, 0.7902, 0.3324, 0.7902, 0.3921, 0.7647, 0.3921, 0.7647, 0.3324, 0.9008, 8.113e-11, 0.9002, 0.05205, 0.8747, 0.05212, 0.8754, 7.08e-05, 0.7902, 0.3921, 0.7902, 0.4457, 0.7647, 0.4457, 0.7647, 0.3921, 0.9002, 0.1102, 0.9008, 0.2526, 0.8754, 0.2527, 0.8747, 0.1103, 0.9002, 0.05205, 0.9002, 0.1102, 0.8747, 0.1103, 0.8747, 0.05212, 0.7973, 0.1843, 0.7899, 0.2436, 0.779, 0.24, 0.786, 0.1852, 0.4898, 0.4361, 0.3485, 0.4368, 0.3483, 0.3436, 0.4895, 0.3429, 0.6514, 0.4363, 0.6514, 0.343, 0.7011, 0.343, 0.7011, 0.4363, 0.2936, 0.4368, 0.2934, 0.3435, 0.3483, 0.3436, 0.3485, 0.4368, 0.2455, 0.4361, 0.2452, 0.3429, 0.2934, 0.3435, 0.2936, 0.4368, 0.5962, 0.4363, 0.5962, 0.343, 0.6514, 0.343, 0.6514, 0.4363])
me_plane_004.materials.append(mat_m_wall_a_faire)
me_plane_004.update()

# ---- objects
ob_wall_straight = bpy.data.objects.new('Wall_Straight', me_plane)
ob_wall_curve = bpy.data.objects.new('Wall_curve', me_plane_001)
ob_wall_straight_001 = bpy.data.objects.new('Wall_Straight.001', me_plane_002)
ob_cube_001 = bpy.data.objects.new('Cube.001', me_cube_002)
ob_wall_curve_001 = bpy.data.objects.new('Wall_curve.001', me_plane_004)
ob_sun = bpy.data.objects.new('Sun', light_sun)

# ---- transforms, parenting, visibility, modifiers, constraints
ob_wall_straight.location = (-6.0, 0.0, 0.0)
_m = ob_wall_straight.modifiers.new('WeightedNormal', 'WEIGHTED_NORMAL')
_m.keep_sharp = True
_m = ob_wall_straight.modifiers.new('Array', 'ARRAY')
_m = ob_wall_straight.modifiers.new('Array.001', 'ARRAY')
_m.relative_offset_displace = (0.0, 0.0, 1.0)
ob_wall_curve.location = (-8.0, 0.0, 0.0)
_m = ob_wall_curve.modifiers.new('Array', 'ARRAY')
_m.relative_offset_displace = (0.0, 0.0, 1.0)
_m = ob_wall_curve.modifiers.new('WeightedNormal', 'WEIGHTED_NORMAL')
_m.weight = 15
_m.keep_sharp = True
_m.use_face_influence = True
ob_wall_straight_001.location = (2.0, 0.0, 0.0)
_m = ob_wall_straight_001.modifiers.new('Mirror', 'MIRROR')
_m.use_clip = True
_m = ob_wall_straight_001.modifiers.new('WeightedNormal', 'WEIGHTED_NORMAL')
_m.keep_sharp = True
_m = ob_wall_straight_001.modifiers.new('Array', 'ARRAY')
_m = ob_wall_straight_001.modifiers.new('Array.001', 'ARRAY')
_m.relative_offset_displace = (0.0, 0.0, 1.0)
ob_cube_001.parent = ob_wall_straight_001
ob_cube_001.location = (-4.124e-10, 0.1056, 0.5866)
ob_wall_curve_001.location = (0.0, 0.0, 0.0)
_m = ob_wall_curve_001.modifiers.new('Mirror', 'MIRROR')
_m.use_clip = True
_m = ob_wall_curve_001.modifiers.new('Array', 'ARRAY')
_m.relative_offset_displace = (0.0, 0.0, 1.0)
_m = ob_wall_curve_001.modifiers.new('Auto Smooth', 'NODES')
_m.node_group = ng_auto_smooth
_gi = [s.identifier for s in ng_auto_smooth.interface.items_tree if s.item_type == 'SOCKET' and s.in_out == 'INPUT']
_m[_gi[1]] = 3.131  # Angle
ob_sun.location = (2.008, -1.889, 3.501)
ob_sun.rotation_euler = (0.2504, 0.1456, -0.09072)

# ---- collection membership
col_walls_terminer.objects.link(ob_wall_straight)
col_walls_terminer.objects.link(ob_wall_curve)
col_walls_a_faire.objects.link(ob_wall_straight_001)
col_walls_a_faire.objects.link(ob_cube_001)
col_walls_a_faire.objects.link(ob_wall_curve_001)
col_sun.objects.link(ob_sun)

# ---- scene / render settings (as saved in the file)
scene.frame_start = 1; scene.frame_end = 250; scene.frame_set(6)
scene.render.engine = 'BLENDER_EEVEE_NEXT'
scene.render.resolution_x = 4320
scene.render.resolution_y = 2682
scene.render.film_transparent = True
scene.render.use_high_quality_normals = True
scene.cycles.sampling_pattern = 'TABULATED_SOBOL'
scene.cycles.use_light_tree = False
scene.eevee.taa_samples = 128
scene.eevee.taa_render_samples = 128
scene.eevee.use_volumetric_shadows = True
scene.eevee.use_gtao = True
scene.eevee.ray_tracing_options.trace_max_roughness = 0.0
scene.view_settings.look = 'Medium High Contrast'
scene.view_settings.view_transform = 'Filmic'
bpy.context.view_layer.update()

# ---- added for rendering (the .blend has no active camera): camera
cam_auto = bpy.data.cameras.new('AutoCamera')
cam_auto.lens = 50.0
cam_auto.sensor_width = 36.0
cam_auto.clip_end = 1000.0
ob_auto_camera = bpy.data.objects.new('AutoCamera', cam_auto)
scene.collection.objects.link(ob_auto_camera)
ob_auto_camera.location = (11.5058, -16.3967, 12.8215)
ob_auto_camera.rotation_euler = (1.09748, -7.21219e-08, 0.694738)
scene.camera = ob_auto_camera
bpy.context.view_layer.update()
